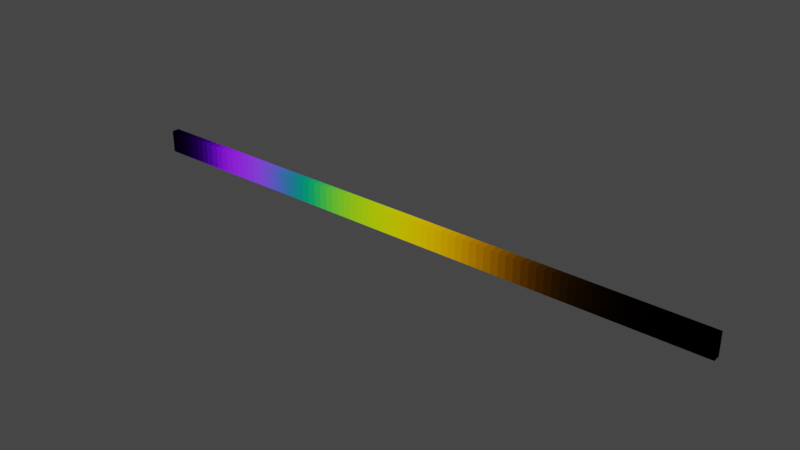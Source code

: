 # Source: Spectrum.blend  (saved by Blender 2.90.8; exported with 4.5.12 LTS)
import bpy
from mathutils import Matrix  # noqa: F401  (used for matrix-valued properties, if any)

bpy.ops.wm.read_factory_settings(use_empty=True)
scene = bpy.context.scene
scene.name = 'Scene'

# ---- collections
col_collection = bpy.data.collections.new('Collection'); scene.collection.children.link(col_collection)

# ---- materials (node trees are filled in below, after node groups)
mat_color_lambda__380_003 = bpy.data.materials.new('color lambda: 380.003')
mat_color_lambda__380_003.use_transparent_shadow = False
mat_color_lambda__380_003.diffuse_color = (0.0014, 0.0, 0.0065, 1.0)
mat_color_lambda__385_003 = bpy.data.materials.new('color lambda: 385.003')
mat_color_lambda__385_003.use_transparent_shadow = False
mat_color_lambda__385_003.diffuse_color = (0.0022, 0.0001, 0.0105, 1.0)
mat_color_lambda__390_003 = bpy.data.materials.new('color lambda: 390.003')
mat_color_lambda__390_003.use_transparent_shadow = False
mat_color_lambda__390_003.diffuse_color = (0.0042, 0.0001, 0.0201, 1.0)
mat_color_lambda__395_003 = bpy.data.materials.new('color lambda: 395.003')
mat_color_lambda__395_003.use_transparent_shadow = False
mat_color_lambda__395_003.diffuse_color = (0.0076, 0.0002, 0.0362, 1.0)
mat_color_lambda__400_003 = bpy.data.materials.new('color lambda: 400.003')
mat_color_lambda__400_003.use_transparent_shadow = False
mat_color_lambda__400_003.diffuse_color = (0.0143, 0.0004, 0.0679, 1.0)
mat_color_lambda__405_003 = bpy.data.materials.new('color lambda: 405.003')
mat_color_lambda__405_003.use_transparent_shadow = False
mat_color_lambda__405_003.diffuse_color = (0.0232, 0.0006, 0.1102, 1.0)
mat_color_lambda__410_003 = bpy.data.materials.new('color lambda: 410.003')
mat_color_lambda__410_003.use_transparent_shadow = False
mat_color_lambda__410_003.diffuse_color = (0.0435, 0.0012, 0.2074, 1.0)
mat_color_lambda__415_003 = bpy.data.materials.new('color lambda: 415.003')
mat_color_lambda__415_003.use_transparent_shadow = False
mat_color_lambda__415_003.diffuse_color = (0.0776, 0.0022, 0.3713, 1.0)
mat_color_lambda__420_003 = bpy.data.materials.new('color lambda: 420.003')
mat_color_lambda__420_003.use_transparent_shadow = False
mat_color_lambda__420_003.diffuse_color = (0.1344, 0.004, 0.6456, 1.0)
mat_color_lambda__425_003 = bpy.data.materials.new('color lambda: 425.003')
mat_color_lambda__425_003.use_transparent_shadow = False
mat_color_lambda__425_003.diffuse_color = (0.2148, 0.0073, 1.039, 1.0)
mat_color_lambda__430_003 = bpy.data.materials.new('color lambda: 430.003')
mat_color_lambda__430_003.use_transparent_shadow = False
mat_color_lambda__430_003.diffuse_color = (0.2839, 0.0116, 1.386, 1.0)
mat_color_lambda__435_003 = bpy.data.materials.new('color lambda: 435.003')
mat_color_lambda__435_003.use_transparent_shadow = False
mat_color_lambda__435_003.diffuse_color = (0.3285, 0.0168, 1.623, 1.0)
mat_color_lambda__440_003 = bpy.data.materials.new('color lambda: 440.003')
mat_color_lambda__440_003.use_transparent_shadow = False
mat_color_lambda__440_003.diffuse_color = (0.3483, 0.023, 1.747, 1.0)
mat_color_lambda__445_003 = bpy.data.materials.new('color lambda: 445.003')
mat_color_lambda__445_003.use_transparent_shadow = False
mat_color_lambda__445_003.diffuse_color = (0.3481, 0.0298, 1.783, 1.0)
mat_color_lambda__450_003 = bpy.data.materials.new('color lambda: 450.003')
mat_color_lambda__450_003.use_transparent_shadow = False
mat_color_lambda__450_003.diffuse_color = (0.3362, 0.038, 1.772, 1.0)
mat_color_lambda__455_003 = bpy.data.materials.new('color lambda: 455.003')
mat_color_lambda__455_003.use_transparent_shadow = False
mat_color_lambda__455_003.diffuse_color = (0.3187, 0.048, 1.744, 1.0)
mat_color_lambda__460_003 = bpy.data.materials.new('color lambda: 460.003')
mat_color_lambda__460_003.use_transparent_shadow = False
mat_color_lambda__460_003.diffuse_color = (0.2908, 0.06, 1.669, 1.0)
mat_color_lambda__465_003 = bpy.data.materials.new('color lambda: 465.003')
mat_color_lambda__465_003.use_transparent_shadow = False
mat_color_lambda__465_003.diffuse_color = (0.2511, 0.0739, 1.528, 1.0)
mat_color_lambda__470_003 = bpy.data.materials.new('color lambda: 470.003')
mat_color_lambda__470_003.use_transparent_shadow = False
mat_color_lambda__470_003.diffuse_color = (0.1954, 0.091, 1.288, 1.0)
mat_color_lambda__475_003 = bpy.data.materials.new('color lambda: 475.003')
mat_color_lambda__475_003.use_transparent_shadow = False
mat_color_lambda__475_003.diffuse_color = (0.1421, 0.1126, 1.042, 1.0)
mat_color_lambda__480_003 = bpy.data.materials.new('color lambda: 480.003')
mat_color_lambda__480_003.use_transparent_shadow = False
mat_color_lambda__480_003.diffuse_color = (0.0956, 0.139, 0.813, 1.0)
mat_color_lambda__485_003 = bpy.data.materials.new('color lambda: 485.003')
mat_color_lambda__485_003.use_transparent_shadow = False
mat_color_lambda__485_003.diffuse_color = (0.058, 0.1693, 0.6162, 1.0)
mat_color_lambda__490_003 = bpy.data.materials.new('color lambda: 490.003')
mat_color_lambda__490_003.use_transparent_shadow = False
mat_color_lambda__490_003.diffuse_color = (0.032, 0.208, 0.4652, 1.0)
mat_color_lambda__495_003 = bpy.data.materials.new('color lambda: 495.003')
mat_color_lambda__495_003.use_transparent_shadow = False
mat_color_lambda__495_003.diffuse_color = (0.0147, 0.2586, 0.3533, 1.0)
mat_color_lambda__500_003 = bpy.data.materials.new('color lambda: 500.003')
mat_color_lambda__500_003.use_transparent_shadow = False
mat_color_lambda__500_003.diffuse_color = (0.0049, 0.323, 0.272, 1.0)
mat_color_lambda__505_003 = bpy.data.materials.new('color lambda: 505.003')
mat_color_lambda__505_003.use_transparent_shadow = False
mat_color_lambda__505_003.diffuse_color = (0.0024, 0.4073, 0.2123, 1.0)
mat_color_lambda__510_003 = bpy.data.materials.new('color lambda: 510.003')
mat_color_lambda__510_003.use_transparent_shadow = False
mat_color_lambda__510_003.diffuse_color = (0.0093, 0.503, 0.1582, 1.0)
mat_color_lambda__515_003 = bpy.data.materials.new('color lambda: 515.003')
mat_color_lambda__515_003.use_transparent_shadow = False
mat_color_lambda__515_003.diffuse_color = (0.0291, 0.6082, 0.1117, 1.0)
mat_color_lambda__520_003 = bpy.data.materials.new('color lambda: 520.003')
mat_color_lambda__520_003.use_transparent_shadow = False
mat_color_lambda__520_003.diffuse_color = (0.0633, 0.71, 0.0782, 1.0)
mat_color_lambda__525_003 = bpy.data.materials.new('color lambda: 525.003')
mat_color_lambda__525_003.use_transparent_shadow = False
mat_color_lambda__525_003.diffuse_color = (0.1096, 0.7932, 0.0573, 1.0)
mat_color_lambda__530_003 = bpy.data.materials.new('color lambda: 530.003')
mat_color_lambda__530_003.use_transparent_shadow = False
mat_color_lambda__530_003.diffuse_color = (0.1655, 0.862, 0.0422, 1.0)
mat_color_lambda__535_003 = bpy.data.materials.new('color lambda: 535.003')
mat_color_lambda__535_003.use_transparent_shadow = False
mat_color_lambda__535_003.diffuse_color = (0.2257, 0.9149, 0.0298, 1.0)
mat_color_lambda__540_003 = bpy.data.materials.new('color lambda: 540.003')
mat_color_lambda__540_003.use_transparent_shadow = False
mat_color_lambda__540_003.diffuse_color = (0.2904, 0.954, 0.0203, 1.0)
mat_color_lambda__545_003 = bpy.data.materials.new('color lambda: 545.003')
mat_color_lambda__545_003.use_transparent_shadow = False
mat_color_lambda__545_003.diffuse_color = (0.3597, 0.9803, 0.0134, 1.0)
mat_color_lambda__550_003 = bpy.data.materials.new('color lambda: 550.003')
mat_color_lambda__550_003.use_transparent_shadow = False
mat_color_lambda__550_003.diffuse_color = (0.4334, 0.995, 0.0087, 1.0)
mat_color_lambda__555_003 = bpy.data.materials.new('color lambda: 555.003')
mat_color_lambda__555_003.use_transparent_shadow = False
mat_color_lambda__555_003.diffuse_color = (0.5121, 1.0, 0.0057, 1.0)
mat_color_lambda__560_003 = bpy.data.materials.new('color lambda: 560.003')
mat_color_lambda__560_003.use_transparent_shadow = False
mat_color_lambda__560_003.diffuse_color = (0.5945, 0.995, 0.0039, 1.0)
mat_color_lambda__565_003 = bpy.data.materials.new('color lambda: 565.003')
mat_color_lambda__565_003.use_transparent_shadow = False
mat_color_lambda__565_003.diffuse_color = (0.6784, 0.9786, 0.0027, 1.0)
mat_color_lambda__570_003 = bpy.data.materials.new('color lambda: 570.003')
mat_color_lambda__570_003.use_transparent_shadow = False
mat_color_lambda__570_003.diffuse_color = (0.7621, 0.952, 0.0021, 1.0)
mat_color_lambda__575_003 = bpy.data.materials.new('color lambda: 575.003')
mat_color_lambda__575_003.use_transparent_shadow = False
mat_color_lambda__575_003.diffuse_color = (0.8425, 0.9154, 0.0018, 1.0)
mat_color_lambda__580_003 = bpy.data.materials.new('color lambda: 580.003')
mat_color_lambda__580_003.use_transparent_shadow = False
mat_color_lambda__580_003.diffuse_color = (0.9163, 0.87, 0.0017, 1.0)
mat_color_lambda__585_003 = bpy.data.materials.new('color lambda: 585.003')
mat_color_lambda__585_003.use_transparent_shadow = False
mat_color_lambda__585_003.diffuse_color = (0.9786, 0.8163, 0.0014, 1.0)
mat_color_lambda__590_003 = bpy.data.materials.new('color lambda: 590.003')
mat_color_lambda__590_003.use_transparent_shadow = False
mat_color_lambda__590_003.diffuse_color = (1.026, 0.757, 0.0011, 1.0)
mat_color_lambda__595_003 = bpy.data.materials.new('color lambda: 595.003')
mat_color_lambda__595_003.use_transparent_shadow = False
mat_color_lambda__595_003.diffuse_color = (1.057, 0.6949, 0.001, 1.0)
mat_color_lambda__600_003 = bpy.data.materials.new('color lambda: 600.003')
mat_color_lambda__600_003.use_transparent_shadow = False
mat_color_lambda__600_003.diffuse_color = (1.062, 0.631, 0.0008, 1.0)
mat_color_lambda__605_003 = bpy.data.materials.new('color lambda: 605.003')
mat_color_lambda__605_003.use_transparent_shadow = False
mat_color_lambda__605_003.diffuse_color = (1.046, 0.5668, 0.0006, 1.0)
mat_color_lambda__610_003 = bpy.data.materials.new('color lambda: 610.003')
mat_color_lambda__610_003.use_transparent_shadow = False
mat_color_lambda__610_003.diffuse_color = (1.003, 0.503, 0.0003, 1.0)
mat_color_lambda__615_003 = bpy.data.materials.new('color lambda: 615.003')
mat_color_lambda__615_003.use_transparent_shadow = False
mat_color_lambda__615_003.diffuse_color = (0.9384, 0.4412, 0.0002, 1.0)
mat_color_lambda__620_003 = bpy.data.materials.new('color lambda: 620.003')
mat_color_lambda__620_003.use_transparent_shadow = False
mat_color_lambda__620_003.diffuse_color = (0.8544, 0.381, 0.0002, 1.0)
mat_color_lambda__625_003 = bpy.data.materials.new('color lambda: 625.003')
mat_color_lambda__625_003.use_transparent_shadow = False
mat_color_lambda__625_003.diffuse_color = (0.7514, 0.321, 0.0001, 1.0)
mat_color_lambda__630_003 = bpy.data.materials.new('color lambda: 630.003')
mat_color_lambda__630_003.use_transparent_shadow = False
mat_color_lambda__630_003.diffuse_color = (0.6424, 0.265, 0.0, 1.0)
mat_color_lambda__635_003 = bpy.data.materials.new('color lambda: 635.003')
mat_color_lambda__635_003.use_transparent_shadow = False
mat_color_lambda__635_003.diffuse_color = (0.5419, 0.217, 0.0, 1.0)
mat_color_lambda__640_003 = bpy.data.materials.new('color lambda: 640.003')
mat_color_lambda__640_003.use_transparent_shadow = False
mat_color_lambda__640_003.diffuse_color = (0.4479, 0.175, 0.0, 1.0)
mat_color_lambda__645_003 = bpy.data.materials.new('color lambda: 645.003')
mat_color_lambda__645_003.use_transparent_shadow = False
mat_color_lambda__645_003.diffuse_color = (0.3608, 0.1382, 0.0, 1.0)
mat_color_lambda__650_003 = bpy.data.materials.new('color lambda: 650.003')
mat_color_lambda__650_003.use_transparent_shadow = False
mat_color_lambda__650_003.diffuse_color = (0.2835, 0.107, 0.0, 1.0)
mat_color_lambda__655_003 = bpy.data.materials.new('color lambda: 655.003')
mat_color_lambda__655_003.use_transparent_shadow = False
mat_color_lambda__655_003.diffuse_color = (0.2187, 0.0816, 0.0, 1.0)
mat_color_lambda__660_003 = bpy.data.materials.new('color lambda: 660.003')
mat_color_lambda__660_003.use_transparent_shadow = False
mat_color_lambda__660_003.diffuse_color = (0.1649, 0.061, 0.0, 1.0)
mat_color_lambda__665_003 = bpy.data.materials.new('color lambda: 665.003')
mat_color_lambda__665_003.use_transparent_shadow = False
mat_color_lambda__665_003.diffuse_color = (0.1212, 0.0446, 0.0, 1.0)
mat_color_lambda__670_003 = bpy.data.materials.new('color lambda: 670.003')
mat_color_lambda__670_003.use_transparent_shadow = False
mat_color_lambda__670_003.diffuse_color = (0.0874, 0.032, 0.0, 1.0)
mat_color_lambda__675_003 = bpy.data.materials.new('color lambda: 675.003')
mat_color_lambda__675_003.use_transparent_shadow = False
mat_color_lambda__675_003.diffuse_color = (0.0636, 0.0232, 0.0, 1.0)
mat_color_lambda__680_003 = bpy.data.materials.new('color lambda: 680.003')
mat_color_lambda__680_003.use_transparent_shadow = False
mat_color_lambda__680_003.diffuse_color = (0.0468, 0.017, 0.0, 1.0)
mat_color_lambda__685_003 = bpy.data.materials.new('color lambda: 685.003')
mat_color_lambda__685_003.use_transparent_shadow = False
mat_color_lambda__685_003.diffuse_color = (0.0329, 0.0119, 0.0, 1.0)
mat_color_lambda__690_003 = bpy.data.materials.new('color lambda: 690.003')
mat_color_lambda__690_003.use_transparent_shadow = False
mat_color_lambda__690_003.diffuse_color = (0.0227, 0.0082, 0.0, 1.0)
mat_color_lambda__695_003 = bpy.data.materials.new('color lambda: 695.003')
mat_color_lambda__695_003.use_transparent_shadow = False
mat_color_lambda__695_003.diffuse_color = (0.0158, 0.0057, 0.0, 1.0)
mat_color_lambda__700_003 = bpy.data.materials.new('color lambda: 700.003')
mat_color_lambda__700_003.use_transparent_shadow = False
mat_color_lambda__700_003.diffuse_color = (0.0114, 0.0041, 0.0, 1.0)
mat_color_lambda__705_003 = bpy.data.materials.new('color lambda: 705.003')
mat_color_lambda__705_003.use_transparent_shadow = False
mat_color_lambda__705_003.diffuse_color = (0.0081, 0.0029, 0.0, 1.0)
mat_color_lambda__710_003 = bpy.data.materials.new('color lambda: 710.003')
mat_color_lambda__710_003.use_transparent_shadow = False
mat_color_lambda__710_003.diffuse_color = (0.0058, 0.0021, 0.0, 1.0)
mat_color_lambda__715_003 = bpy.data.materials.new('color lambda: 715.003')
mat_color_lambda__715_003.use_transparent_shadow = False
mat_color_lambda__715_003.diffuse_color = (0.0041, 0.0015, 0.0, 1.0)
mat_color_lambda__720_003 = bpy.data.materials.new('color lambda: 720.003')
mat_color_lambda__720_003.use_transparent_shadow = False
mat_color_lambda__720_003.diffuse_color = (0.0029, 0.001, 0.0, 1.0)
mat_color_lambda__725_003 = bpy.data.materials.new('color lambda: 725.003')
mat_color_lambda__725_003.use_transparent_shadow = False
mat_color_lambda__725_003.diffuse_color = (0.002, 0.0007, 0.0, 1.0)
mat_color_lambda__730_003 = bpy.data.materials.new('color lambda: 730.003')
mat_color_lambda__730_003.use_transparent_shadow = False
mat_color_lambda__730_003.diffuse_color = (0.0014, 0.0005, 0.0, 1.0)
mat_color_lambda__735_003 = bpy.data.materials.new('color lambda: 735.003')
mat_color_lambda__735_003.use_transparent_shadow = False
mat_color_lambda__735_003.diffuse_color = (0.001, 0.0004, 0.0, 1.0)
mat_color_lambda__740_003 = bpy.data.materials.new('color lambda: 740.003')
mat_color_lambda__740_003.use_transparent_shadow = False
mat_color_lambda__740_003.diffuse_color = (0.0007, 0.0002, 0.0, 1.0)
mat_color_lambda__745_003 = bpy.data.materials.new('color lambda: 745.003')
mat_color_lambda__745_003.use_transparent_shadow = False
mat_color_lambda__745_003.diffuse_color = (0.0005, 0.0002, 0.0, 1.0)
mat_color_lambda__750_003 = bpy.data.materials.new('color lambda: 750.003')
mat_color_lambda__750_003.use_transparent_shadow = False
mat_color_lambda__750_003.diffuse_color = (0.0003, 0.0001, 0.0, 1.0)
mat_color_lambda__755_003 = bpy.data.materials.new('color lambda: 755.003')
mat_color_lambda__755_003.use_transparent_shadow = False
mat_color_lambda__755_003.diffuse_color = (0.0002, 0.0001, 0.0, 1.0)
mat_color_lambda__760_003 = bpy.data.materials.new('color lambda: 760.003')
mat_color_lambda__760_003.use_transparent_shadow = False
mat_color_lambda__760_003.diffuse_color = (0.0002, 0.0001, 0.0, 1.0)
mat_color_lambda__765_003 = bpy.data.materials.new('color lambda: 765.003')
mat_color_lambda__765_003.use_transparent_shadow = False
mat_color_lambda__765_003.diffuse_color = (0.0001, 0.0, 0.0, 1.0)
mat_color_lambda__770_003 = bpy.data.materials.new('color lambda: 770.003')
mat_color_lambda__770_003.use_transparent_shadow = False
mat_color_lambda__770_003.diffuse_color = (0.0001, 0.0, 0.0, 1.0)
mat_color_lambda__775_003 = bpy.data.materials.new('color lambda: 775.003')
mat_color_lambda__775_003.use_transparent_shadow = False
mat_color_lambda__775_003.diffuse_color = (0.0001, 0.0, 0.0, 1.0)
mat_color_lambda__780_003 = bpy.data.materials.new('color lambda: 780.003')
mat_color_lambda__780_003.use_transparent_shadow = False
mat_color_lambda__780_003.diffuse_color = (0.0, 0.0, 0.0, 1.0)

# ---- material node trees

# ---- world
world_world = bpy.data.worlds.new('World'); scene.world = world_world
world_world.use_nodes = True; world_world.node_tree.nodes.clear()
_N = world_world.node_tree.nodes; _L = world_world.node_tree.links
n0 = _N.new('ShaderNodeOutputWorld'); n0.name = 'World Output'; n0.location = (300, 300)
n1 = _N.new('ShaderNodeBackground'); n1.name = 'Background'; n1.location = (10, 300)
n1.inputs[0].default_value = (0.05088, 0.05088, 0.05088, 1.0)
_L.new(n1.outputs[0], n0.inputs[0])
n0.is_active_output = True
world_world.color = (0.05088, 0.05088, 0.05088)
world_world.use_sun_shadow = False
world_world.sun_shadow_jitter_overblur = 0.0

# ---- meshes
me_lambda__380_0_nm_003 = bpy.data.meshes.new(' lambda: 380.0 nm.003')
me_lambda__380_0_nm_003.from_pydata([(0.0, 0.0, 0.0), (0.01, 0.0, 0.0), (0.01, 0.01, 0.0), (0.0, 0.01, 0.0), (0.0, 0.0, 0.03), (0.01, 0.0, 0.03), (0.01, 0.01, 0.03), (0.0, 0.01, 0.03)], [], [(0, 1, 2, 3), (4, 5, 6, 7), (0, 1, 5, 4), (1, 2, 6, 5), (2, 3, 7, 6), (3, 0, 4, 7)])
me_lambda__380_0_nm_003.materials.append(mat_color_lambda__380_003)
me_lambda__380_0_nm_003.use_remesh_fix_poles = True
me_lambda__380_0_nm_003.use_remesh_preserve_attributes = False
me_lambda__380_0_nm_003.use_mirror_vertex_groups = False
me_lambda__380_0_nm_003.update()
me_lambda__385_0_nm_003 = bpy.data.meshes.new(' lambda: 385.0 nm.003')
me_lambda__385_0_nm_003.from_pydata([(0.01, 0.0, 0.0), (0.02, 0.0, 0.0), (0.02, 0.01, 0.0), (0.01, 0.01, 0.0), (0.01, 0.0, 0.03), (0.02, 0.0, 0.03), (0.02, 0.01, 0.03), (0.01, 0.01, 0.03)], [], [(0, 1, 2, 3), (4, 5, 6, 7), (0, 1, 5, 4), (1, 2, 6, 5), (2, 3, 7, 6), (3, 0, 4, 7)])
me_lambda__385_0_nm_003.materials.append(mat_color_lambda__385_003)
me_lambda__385_0_nm_003.use_remesh_fix_poles = True
me_lambda__385_0_nm_003.use_remesh_preserve_attributes = False
me_lambda__385_0_nm_003.use_mirror_vertex_groups = False
me_lambda__385_0_nm_003.update()
me_lambda__390_0_nm_003 = bpy.data.meshes.new(' lambda: 390.0 nm.003')
me_lambda__390_0_nm_003.from_pydata([(0.02, 0.0, 0.0), (0.03, 0.0, 0.0), (0.03, 0.01, 0.0), (0.02, 0.01, 0.0), (0.02, 0.0, 0.03), (0.03, 0.0, 0.03), (0.03, 0.01, 0.03), (0.02, 0.01, 0.03)], [], [(0, 1, 2, 3), (4, 5, 6, 7), (0, 1, 5, 4), (1, 2, 6, 5), (2, 3, 7, 6), (3, 0, 4, 7)])
me_lambda__390_0_nm_003.materials.append(mat_color_lambda__390_003)
me_lambda__390_0_nm_003.use_remesh_fix_poles = True
me_lambda__390_0_nm_003.use_remesh_preserve_attributes = False
me_lambda__390_0_nm_003.use_mirror_vertex_groups = False
me_lambda__390_0_nm_003.update()
me_lambda__395_0_nm_003 = bpy.data.meshes.new(' lambda: 395.0 nm.003')
me_lambda__395_0_nm_003.from_pydata([(0.03, 0.0, 0.0), (0.04, 0.0, 0.0), (0.04, 0.01, 0.0), (0.03, 0.01, 0.0), (0.03, 0.0, 0.03), (0.04, 0.0, 0.03), (0.04, 0.01, 0.03), (0.03, 0.01, 0.03)], [], [(0, 1, 2, 3), (4, 5, 6, 7), (0, 1, 5, 4), (1, 2, 6, 5), (2, 3, 7, 6), (3, 0, 4, 7)])
me_lambda__395_0_nm_003.materials.append(mat_color_lambda__395_003)
me_lambda__395_0_nm_003.use_remesh_fix_poles = True
me_lambda__395_0_nm_003.use_remesh_preserve_attributes = False
me_lambda__395_0_nm_003.use_mirror_vertex_groups = False
me_lambda__395_0_nm_003.update()
me_lambda__400_0_nm_003 = bpy.data.meshes.new(' lambda: 400.0 nm.003')
me_lambda__400_0_nm_003.from_pydata([(0.04, 0.0, 0.0), (0.05, 0.0, 0.0), (0.05, 0.01, 0.0), (0.04, 0.01, 0.0), (0.04, 0.0, 0.03), (0.05, 0.0, 0.03), (0.05, 0.01, 0.03), (0.04, 0.01, 0.03)], [], [(0, 1, 2, 3), (4, 5, 6, 7), (0, 1, 5, 4), (1, 2, 6, 5), (2, 3, 7, 6), (3, 0, 4, 7)])
me_lambda__400_0_nm_003.materials.append(mat_color_lambda__400_003)
me_lambda__400_0_nm_003.use_remesh_fix_poles = True
me_lambda__400_0_nm_003.use_remesh_preserve_attributes = False
me_lambda__400_0_nm_003.use_mirror_vertex_groups = False
me_lambda__400_0_nm_003.update()
me_lambda__405_0_nm_003 = bpy.data.meshes.new(' lambda: 405.0 nm.003')
me_lambda__405_0_nm_003.from_pydata([(0.05, 0.0, 0.0), (0.06, 0.0, 0.0), (0.06, 0.01, 0.0), (0.05, 0.01, 0.0), (0.05, 0.0, 0.03), (0.06, 0.0, 0.03), (0.06, 0.01, 0.03), (0.05, 0.01, 0.03)], [], [(0, 1, 2, 3), (4, 5, 6, 7), (0, 1, 5, 4), (1, 2, 6, 5), (2, 3, 7, 6), (3, 0, 4, 7)])
me_lambda__405_0_nm_003.materials.append(mat_color_lambda__405_003)
me_lambda__405_0_nm_003.use_remesh_fix_poles = True
me_lambda__405_0_nm_003.use_remesh_preserve_attributes = False
me_lambda__405_0_nm_003.use_mirror_vertex_groups = False
me_lambda__405_0_nm_003.update()
me_lambda__410_0_nm_003 = bpy.data.meshes.new(' lambda: 410.0 nm.003')
me_lambda__410_0_nm_003.from_pydata([(0.06, 0.0, 0.0), (0.07, 0.0, 0.0), (0.07, 0.01, 0.0), (0.06, 0.01, 0.0), (0.06, 0.0, 0.03), (0.07, 0.0, 0.03), (0.07, 0.01, 0.03), (0.06, 0.01, 0.03)], [], [(0, 1, 2, 3), (4, 5, 6, 7), (0, 1, 5, 4), (1, 2, 6, 5), (2, 3, 7, 6), (3, 0, 4, 7)])
me_lambda__410_0_nm_003.materials.append(mat_color_lambda__410_003)
me_lambda__410_0_nm_003.use_remesh_fix_poles = True
me_lambda__410_0_nm_003.use_remesh_preserve_attributes = False
me_lambda__410_0_nm_003.use_mirror_vertex_groups = False
me_lambda__410_0_nm_003.update()
me_lambda__415_0_nm_003 = bpy.data.meshes.new(' lambda: 415.0 nm.003')
me_lambda__415_0_nm_003.from_pydata([(0.07, 0.0, 0.0), (0.08, 0.0, 0.0), (0.08, 0.01, 0.0), (0.07, 0.01, 0.0), (0.07, 0.0, 0.03), (0.08, 0.0, 0.03), (0.08, 0.01, 0.03), (0.07, 0.01, 0.03)], [], [(0, 1, 2, 3), (4, 5, 6, 7), (0, 1, 5, 4), (1, 2, 6, 5), (2, 3, 7, 6), (3, 0, 4, 7)])
me_lambda__415_0_nm_003.materials.append(mat_color_lambda__415_003)
me_lambda__415_0_nm_003.use_remesh_fix_poles = True
me_lambda__415_0_nm_003.use_remesh_preserve_attributes = False
me_lambda__415_0_nm_003.use_mirror_vertex_groups = False
me_lambda__415_0_nm_003.update()
me_lambda__420_0_nm_003 = bpy.data.meshes.new(' lambda: 420.0 nm.003')
me_lambda__420_0_nm_003.from_pydata([(0.08, 0.0, 0.0), (0.09, 0.0, 0.0), (0.09, 0.01, 0.0), (0.08, 0.01, 0.0), (0.08, 0.0, 0.03), (0.09, 0.0, 0.03), (0.09, 0.01, 0.03), (0.08, 0.01, 0.03)], [], [(0, 1, 2, 3), (4, 5, 6, 7), (0, 1, 5, 4), (1, 2, 6, 5), (2, 3, 7, 6), (3, 0, 4, 7)])
me_lambda__420_0_nm_003.materials.append(mat_color_lambda__420_003)
me_lambda__420_0_nm_003.use_remesh_fix_poles = True
me_lambda__420_0_nm_003.use_remesh_preserve_attributes = False
me_lambda__420_0_nm_003.use_mirror_vertex_groups = False
me_lambda__420_0_nm_003.update()
me_lambda__425_0_nm_003 = bpy.data.meshes.new(' lambda: 425.0 nm.003')
me_lambda__425_0_nm_003.from_pydata([(0.09, 0.0, 0.0), (0.1, 0.0, 0.0), (0.1, 0.01, 0.0), (0.09, 0.01, 0.0), (0.09, 0.0, 0.03), (0.1, 0.0, 0.03), (0.1, 0.01, 0.03), (0.09, 0.01, 0.03)], [], [(0, 1, 2, 3), (4, 5, 6, 7), (0, 1, 5, 4), (1, 2, 6, 5), (2, 3, 7, 6), (3, 0, 4, 7)])
me_lambda__425_0_nm_003.materials.append(mat_color_lambda__425_003)
me_lambda__425_0_nm_003.use_remesh_fix_poles = True
me_lambda__425_0_nm_003.use_remesh_preserve_attributes = False
me_lambda__425_0_nm_003.use_mirror_vertex_groups = False
me_lambda__425_0_nm_003.update()
me_lambda__430_0_nm_003 = bpy.data.meshes.new(' lambda: 430.0 nm.003')
me_lambda__430_0_nm_003.from_pydata([(0.1, 0.0, 0.0), (0.11, 0.0, 0.0), (0.11, 0.01, 0.0), (0.1, 0.01, 0.0), (0.1, 0.0, 0.03), (0.11, 0.0, 0.03), (0.11, 0.01, 0.03), (0.1, 0.01, 0.03)], [], [(0, 1, 2, 3), (4, 5, 6, 7), (0, 1, 5, 4), (1, 2, 6, 5), (2, 3, 7, 6), (3, 0, 4, 7)])
me_lambda__430_0_nm_003.materials.append(mat_color_lambda__430_003)
me_lambda__430_0_nm_003.use_remesh_fix_poles = True
me_lambda__430_0_nm_003.use_remesh_preserve_attributes = False
me_lambda__430_0_nm_003.use_mirror_vertex_groups = False
me_lambda__430_0_nm_003.update()
me_lambda__435_0_nm_003 = bpy.data.meshes.new(' lambda: 435.0 nm.003')
me_lambda__435_0_nm_003.from_pydata([(0.11, 0.0, 0.0), (0.12, 0.0, 0.0), (0.12, 0.01, 0.0), (0.11, 0.01, 0.0), (0.11, 0.0, 0.03), (0.12, 0.0, 0.03), (0.12, 0.01, 0.03), (0.11, 0.01, 0.03)], [], [(0, 1, 2, 3), (4, 5, 6, 7), (0, 1, 5, 4), (1, 2, 6, 5), (2, 3, 7, 6), (3, 0, 4, 7)])
me_lambda__435_0_nm_003.materials.append(mat_color_lambda__435_003)
me_lambda__435_0_nm_003.use_remesh_fix_poles = True
me_lambda__435_0_nm_003.use_remesh_preserve_attributes = False
me_lambda__435_0_nm_003.use_mirror_vertex_groups = False
me_lambda__435_0_nm_003.update()
me_lambda__440_0_nm_003 = bpy.data.meshes.new(' lambda: 440.0 nm.003')
me_lambda__440_0_nm_003.from_pydata([(0.12, 0.0, 0.0), (0.13, 0.0, 0.0), (0.13, 0.01, 0.0), (0.12, 0.01, 0.0), (0.12, 0.0, 0.03), (0.13, 0.0, 0.03), (0.13, 0.01, 0.03), (0.12, 0.01, 0.03)], [], [(0, 1, 2, 3), (4, 5, 6, 7), (0, 1, 5, 4), (1, 2, 6, 5), (2, 3, 7, 6), (3, 0, 4, 7)])
me_lambda__440_0_nm_003.materials.append(mat_color_lambda__440_003)
me_lambda__440_0_nm_003.use_remesh_fix_poles = True
me_lambda__440_0_nm_003.use_remesh_preserve_attributes = False
me_lambda__440_0_nm_003.use_mirror_vertex_groups = False
me_lambda__440_0_nm_003.update()
me_lambda__445_0_nm_003 = bpy.data.meshes.new(' lambda: 445.0 nm.003')
me_lambda__445_0_nm_003.from_pydata([(0.13, 0.0, 0.0), (0.14, 0.0, 0.0), (0.14, 0.01, 0.0), (0.13, 0.01, 0.0), (0.13, 0.0, 0.03), (0.14, 0.0, 0.03), (0.14, 0.01, 0.03), (0.13, 0.01, 0.03)], [], [(0, 1, 2, 3), (4, 5, 6, 7), (0, 1, 5, 4), (1, 2, 6, 5), (2, 3, 7, 6), (3, 0, 4, 7)])
me_lambda__445_0_nm_003.materials.append(mat_color_lambda__445_003)
me_lambda__445_0_nm_003.use_remesh_fix_poles = True
me_lambda__445_0_nm_003.use_remesh_preserve_attributes = False
me_lambda__445_0_nm_003.use_mirror_vertex_groups = False
me_lambda__445_0_nm_003.update()
me_lambda__450_0_nm_003 = bpy.data.meshes.new(' lambda: 450.0 nm.003')
me_lambda__450_0_nm_003.from_pydata([(0.14, 0.0, 0.0), (0.15, 0.0, 0.0), (0.15, 0.01, 0.0), (0.14, 0.01, 0.0), (0.14, 0.0, 0.03), (0.15, 0.0, 0.03), (0.15, 0.01, 0.03), (0.14, 0.01, 0.03)], [], [(0, 1, 2, 3), (4, 5, 6, 7), (0, 1, 5, 4), (1, 2, 6, 5), (2, 3, 7, 6), (3, 0, 4, 7)])
me_lambda__450_0_nm_003.materials.append(mat_color_lambda__450_003)
me_lambda__450_0_nm_003.use_remesh_fix_poles = True
me_lambda__450_0_nm_003.use_remesh_preserve_attributes = False
me_lambda__450_0_nm_003.use_mirror_vertex_groups = False
me_lambda__450_0_nm_003.update()
me_lambda__455_0_nm_003 = bpy.data.meshes.new(' lambda: 455.0 nm.003')
me_lambda__455_0_nm_003.from_pydata([(0.15, 0.0, 0.0), (0.16, 0.0, 0.0), (0.16, 0.01, 0.0), (0.15, 0.01, 0.0), (0.15, 0.0, 0.03), (0.16, 0.0, 0.03), (0.16, 0.01, 0.03), (0.15, 0.01, 0.03)], [], [(0, 1, 2, 3), (4, 5, 6, 7), (0, 1, 5, 4), (1, 2, 6, 5), (2, 3, 7, 6), (3, 0, 4, 7)])
me_lambda__455_0_nm_003.materials.append(mat_color_lambda__455_003)
me_lambda__455_0_nm_003.use_remesh_fix_poles = True
me_lambda__455_0_nm_003.use_remesh_preserve_attributes = False
me_lambda__455_0_nm_003.use_mirror_vertex_groups = False
me_lambda__455_0_nm_003.update()
me_lambda__460_0_nm_003 = bpy.data.meshes.new(' lambda: 460.0 nm.003')
me_lambda__460_0_nm_003.from_pydata([(0.16, 0.0, 0.0), (0.17, 0.0, 0.0), (0.17, 0.01, 0.0), (0.16, 0.01, 0.0), (0.16, 0.0, 0.03), (0.17, 0.0, 0.03), (0.17, 0.01, 0.03), (0.16, 0.01, 0.03)], [], [(0, 1, 2, 3), (4, 5, 6, 7), (0, 1, 5, 4), (1, 2, 6, 5), (2, 3, 7, 6), (3, 0, 4, 7)])
me_lambda__460_0_nm_003.materials.append(mat_color_lambda__460_003)
me_lambda__460_0_nm_003.use_remesh_fix_poles = True
me_lambda__460_0_nm_003.use_remesh_preserve_attributes = False
me_lambda__460_0_nm_003.use_mirror_vertex_groups = False
me_lambda__460_0_nm_003.update()
me_lambda__465_0_nm_003 = bpy.data.meshes.new(' lambda: 465.0 nm.003')
me_lambda__465_0_nm_003.from_pydata([(0.17, 0.0, 0.0), (0.18, 0.0, 0.0), (0.18, 0.01, 0.0), (0.17, 0.01, 0.0), (0.17, 0.0, 0.03), (0.18, 0.0, 0.03), (0.18, 0.01, 0.03), (0.17, 0.01, 0.03)], [], [(0, 1, 2, 3), (4, 5, 6, 7), (0, 1, 5, 4), (1, 2, 6, 5), (2, 3, 7, 6), (3, 0, 4, 7)])
me_lambda__465_0_nm_003.materials.append(mat_color_lambda__465_003)
me_lambda__465_0_nm_003.use_remesh_fix_poles = True
me_lambda__465_0_nm_003.use_remesh_preserve_attributes = False
me_lambda__465_0_nm_003.use_mirror_vertex_groups = False
me_lambda__465_0_nm_003.update()
me_lambda__470_0_nm_003 = bpy.data.meshes.new(' lambda: 470.0 nm.003')
me_lambda__470_0_nm_003.from_pydata([(0.18, 0.0, 0.0), (0.19, 0.0, 0.0), (0.19, 0.01, 0.0), (0.18, 0.01, 0.0), (0.18, 0.0, 0.03), (0.19, 0.0, 0.03), (0.19, 0.01, 0.03), (0.18, 0.01, 0.03)], [], [(0, 1, 2, 3), (4, 5, 6, 7), (0, 1, 5, 4), (1, 2, 6, 5), (2, 3, 7, 6), (3, 0, 4, 7)])
me_lambda__470_0_nm_003.materials.append(mat_color_lambda__470_003)
me_lambda__470_0_nm_003.use_remesh_fix_poles = True
me_lambda__470_0_nm_003.use_remesh_preserve_attributes = False
me_lambda__470_0_nm_003.use_mirror_vertex_groups = False
me_lambda__470_0_nm_003.update()
me_lambda__475_0_nm_003 = bpy.data.meshes.new(' lambda: 475.0 nm.003')
me_lambda__475_0_nm_003.from_pydata([(0.19, 0.0, 0.0), (0.2, 0.0, 0.0), (0.2, 0.01, 0.0), (0.19, 0.01, 0.0), (0.19, 0.0, 0.03), (0.2, 0.0, 0.03), (0.2, 0.01, 0.03), (0.19, 0.01, 0.03)], [], [(0, 1, 2, 3), (4, 5, 6, 7), (0, 1, 5, 4), (1, 2, 6, 5), (2, 3, 7, 6), (3, 0, 4, 7)])
me_lambda__475_0_nm_003.materials.append(mat_color_lambda__475_003)
me_lambda__475_0_nm_003.use_remesh_fix_poles = True
me_lambda__475_0_nm_003.use_remesh_preserve_attributes = False
me_lambda__475_0_nm_003.use_mirror_vertex_groups = False
me_lambda__475_0_nm_003.update()
me_lambda__480_0_nm_003 = bpy.data.meshes.new(' lambda: 480.0 nm.003')
me_lambda__480_0_nm_003.from_pydata([(0.2, 0.0, 0.0), (0.21, 0.0, 0.0), (0.21, 0.01, 0.0), (0.2, 0.01, 0.0), (0.2, 0.0, 0.03), (0.21, 0.0, 0.03), (0.21, 0.01, 0.03), (0.2, 0.01, 0.03)], [], [(0, 1, 2, 3), (4, 5, 6, 7), (0, 1, 5, 4), (1, 2, 6, 5), (2, 3, 7, 6), (3, 0, 4, 7)])
me_lambda__480_0_nm_003.materials.append(mat_color_lambda__480_003)
me_lambda__480_0_nm_003.use_remesh_fix_poles = True
me_lambda__480_0_nm_003.use_remesh_preserve_attributes = False
me_lambda__480_0_nm_003.use_mirror_vertex_groups = False
me_lambda__480_0_nm_003.update()
me_lambda__485_0_nm_003 = bpy.data.meshes.new(' lambda: 485.0 nm.003')
me_lambda__485_0_nm_003.from_pydata([(0.21, 0.0, 0.0), (0.22, 0.0, 0.0), (0.22, 0.01, 0.0), (0.21, 0.01, 0.0), (0.21, 0.0, 0.03), (0.22, 0.0, 0.03), (0.22, 0.01, 0.03), (0.21, 0.01, 0.03)], [], [(0, 1, 2, 3), (4, 5, 6, 7), (0, 1, 5, 4), (1, 2, 6, 5), (2, 3, 7, 6), (3, 0, 4, 7)])
me_lambda__485_0_nm_003.materials.append(mat_color_lambda__485_003)
me_lambda__485_0_nm_003.use_remesh_fix_poles = True
me_lambda__485_0_nm_003.use_remesh_preserve_attributes = False
me_lambda__485_0_nm_003.use_mirror_vertex_groups = False
me_lambda__485_0_nm_003.update()
me_lambda__490_0_nm_003 = bpy.data.meshes.new(' lambda: 490.0 nm.003')
me_lambda__490_0_nm_003.from_pydata([(0.22, 0.0, 0.0), (0.23, 0.0, 0.0), (0.23, 0.01, 0.0), (0.22, 0.01, 0.0), (0.22, 0.0, 0.03), (0.23, 0.0, 0.03), (0.23, 0.01, 0.03), (0.22, 0.01, 0.03)], [], [(0, 1, 2, 3), (4, 5, 6, 7), (0, 1, 5, 4), (1, 2, 6, 5), (2, 3, 7, 6), (3, 0, 4, 7)])
me_lambda__490_0_nm_003.materials.append(mat_color_lambda__490_003)
me_lambda__490_0_nm_003.use_remesh_fix_poles = True
me_lambda__490_0_nm_003.use_remesh_preserve_attributes = False
me_lambda__490_0_nm_003.use_mirror_vertex_groups = False
me_lambda__490_0_nm_003.update()
me_lambda__495_0_nm_003 = bpy.data.meshes.new(' lambda: 495.0 nm.003')
me_lambda__495_0_nm_003.from_pydata([(0.23, 0.0, 0.0), (0.24, 0.0, 0.0), (0.24, 0.01, 0.0), (0.23, 0.01, 0.0), (0.23, 0.0, 0.03), (0.24, 0.0, 0.03), (0.24, 0.01, 0.03), (0.23, 0.01, 0.03)], [], [(0, 1, 2, 3), (4, 5, 6, 7), (0, 1, 5, 4), (1, 2, 6, 5), (2, 3, 7, 6), (3, 0, 4, 7)])
me_lambda__495_0_nm_003.materials.append(mat_color_lambda__495_003)
me_lambda__495_0_nm_003.use_remesh_fix_poles = True
me_lambda__495_0_nm_003.use_remesh_preserve_attributes = False
me_lambda__495_0_nm_003.use_mirror_vertex_groups = False
me_lambda__495_0_nm_003.update()
me_lambda__500_0_nm_003 = bpy.data.meshes.new(' lambda: 500.0 nm.003')
me_lambda__500_0_nm_003.from_pydata([(0.24, 0.0, 0.0), (0.25, 0.0, 0.0), (0.25, 0.01, 0.0), (0.24, 0.01, 0.0), (0.24, 0.0, 0.03), (0.25, 0.0, 0.03), (0.25, 0.01, 0.03), (0.24, 0.01, 0.03)], [], [(0, 1, 2, 3), (4, 5, 6, 7), (0, 1, 5, 4), (1, 2, 6, 5), (2, 3, 7, 6), (3, 0, 4, 7)])
me_lambda__500_0_nm_003.materials.append(mat_color_lambda__500_003)
me_lambda__500_0_nm_003.use_remesh_fix_poles = True
me_lambda__500_0_nm_003.use_remesh_preserve_attributes = False
me_lambda__500_0_nm_003.use_mirror_vertex_groups = False
me_lambda__500_0_nm_003.update()
me_lambda__505_0_nm_003 = bpy.data.meshes.new(' lambda: 505.0 nm.003')
me_lambda__505_0_nm_003.from_pydata([(0.25, 0.0, 0.0), (0.26, 0.0, 0.0), (0.26, 0.01, 0.0), (0.25, 0.01, 0.0), (0.25, 0.0, 0.03), (0.26, 0.0, 0.03), (0.26, 0.01, 0.03), (0.25, 0.01, 0.03)], [], [(0, 1, 2, 3), (4, 5, 6, 7), (0, 1, 5, 4), (1, 2, 6, 5), (2, 3, 7, 6), (3, 0, 4, 7)])
me_lambda__505_0_nm_003.materials.append(mat_color_lambda__505_003)
me_lambda__505_0_nm_003.use_remesh_fix_poles = True
me_lambda__505_0_nm_003.use_remesh_preserve_attributes = False
me_lambda__505_0_nm_003.use_mirror_vertex_groups = False
me_lambda__505_0_nm_003.update()
me_lambda__510_0_nm_003 = bpy.data.meshes.new(' lambda: 510.0 nm.003')
me_lambda__510_0_nm_003.from_pydata([(0.26, 0.0, 0.0), (0.27, 0.0, 0.0), (0.27, 0.01, 0.0), (0.26, 0.01, 0.0), (0.26, 0.0, 0.03), (0.27, 0.0, 0.03), (0.27, 0.01, 0.03), (0.26, 0.01, 0.03)], [], [(0, 1, 2, 3), (4, 5, 6, 7), (0, 1, 5, 4), (1, 2, 6, 5), (2, 3, 7, 6), (3, 0, 4, 7)])
me_lambda__510_0_nm_003.materials.append(mat_color_lambda__510_003)
me_lambda__510_0_nm_003.use_remesh_fix_poles = True
me_lambda__510_0_nm_003.use_remesh_preserve_attributes = False
me_lambda__510_0_nm_003.use_mirror_vertex_groups = False
me_lambda__510_0_nm_003.update()
me_lambda__515_0_nm_003 = bpy.data.meshes.new(' lambda: 515.0 nm.003')
me_lambda__515_0_nm_003.from_pydata([(0.27, 0.0, 0.0), (0.28, 0.0, 0.0), (0.28, 0.01, 0.0), (0.27, 0.01, 0.0), (0.27, 0.0, 0.03), (0.28, 0.0, 0.03), (0.28, 0.01, 0.03), (0.27, 0.01, 0.03)], [], [(0, 1, 2, 3), (4, 5, 6, 7), (0, 1, 5, 4), (1, 2, 6, 5), (2, 3, 7, 6), (3, 0, 4, 7)])
me_lambda__515_0_nm_003.materials.append(mat_color_lambda__515_003)
me_lambda__515_0_nm_003.use_remesh_fix_poles = True
me_lambda__515_0_nm_003.use_remesh_preserve_attributes = False
me_lambda__515_0_nm_003.use_mirror_vertex_groups = False
me_lambda__515_0_nm_003.update()
me_lambda__520_0_nm_003 = bpy.data.meshes.new(' lambda: 520.0 nm.003')
me_lambda__520_0_nm_003.from_pydata([(0.28, 0.0, 0.0), (0.29, 0.0, 0.0), (0.29, 0.01, 0.0), (0.28, 0.01, 0.0), (0.28, 0.0, 0.03), (0.29, 0.0, 0.03), (0.29, 0.01, 0.03), (0.28, 0.01, 0.03)], [], [(0, 1, 2, 3), (4, 5, 6, 7), (0, 1, 5, 4), (1, 2, 6, 5), (2, 3, 7, 6), (3, 0, 4, 7)])
me_lambda__520_0_nm_003.materials.append(mat_color_lambda__520_003)
me_lambda__520_0_nm_003.use_remesh_fix_poles = True
me_lambda__520_0_nm_003.use_remesh_preserve_attributes = False
me_lambda__520_0_nm_003.use_mirror_vertex_groups = False
me_lambda__520_0_nm_003.update()
me_lambda__525_0_nm_003 = bpy.data.meshes.new(' lambda: 525.0 nm.003')
me_lambda__525_0_nm_003.from_pydata([(0.29, 0.0, 0.0), (0.3, 0.0, 0.0), (0.3, 0.01, 0.0), (0.29, 0.01, 0.0), (0.29, 0.0, 0.03), (0.3, 0.0, 0.03), (0.3, 0.01, 0.03), (0.29, 0.01, 0.03)], [], [(0, 1, 2, 3), (4, 5, 6, 7), (0, 1, 5, 4), (1, 2, 6, 5), (2, 3, 7, 6), (3, 0, 4, 7)])
me_lambda__525_0_nm_003.materials.append(mat_color_lambda__525_003)
me_lambda__525_0_nm_003.use_remesh_fix_poles = True
me_lambda__525_0_nm_003.use_remesh_preserve_attributes = False
me_lambda__525_0_nm_003.use_mirror_vertex_groups = False
me_lambda__525_0_nm_003.update()
me_lambda__530_0_nm_003 = bpy.data.meshes.new(' lambda: 530.0 nm.003')
me_lambda__530_0_nm_003.from_pydata([(0.3, 0.0, 0.0), (0.31, 0.0, 0.0), (0.31, 0.01, 0.0), (0.3, 0.01, 0.0), (0.3, 0.0, 0.03), (0.31, 0.0, 0.03), (0.31, 0.01, 0.03), (0.3, 0.01, 0.03)], [], [(0, 1, 2, 3), (4, 5, 6, 7), (0, 1, 5, 4), (1, 2, 6, 5), (2, 3, 7, 6), (3, 0, 4, 7)])
me_lambda__530_0_nm_003.materials.append(mat_color_lambda__530_003)
me_lambda__530_0_nm_003.use_remesh_fix_poles = True
me_lambda__530_0_nm_003.use_remesh_preserve_attributes = False
me_lambda__530_0_nm_003.use_mirror_vertex_groups = False
me_lambda__530_0_nm_003.update()
me_lambda__535_0_nm_003 = bpy.data.meshes.new(' lambda: 535.0 nm.003')
me_lambda__535_0_nm_003.from_pydata([(0.31, 0.0, 0.0), (0.32, 0.0, 0.0), (0.32, 0.01, 0.0), (0.31, 0.01, 0.0), (0.31, 0.0, 0.03), (0.32, 0.0, 0.03), (0.32, 0.01, 0.03), (0.31, 0.01, 0.03)], [], [(0, 1, 2, 3), (4, 5, 6, 7), (0, 1, 5, 4), (1, 2, 6, 5), (2, 3, 7, 6), (3, 0, 4, 7)])
me_lambda__535_0_nm_003.materials.append(mat_color_lambda__535_003)
me_lambda__535_0_nm_003.use_remesh_fix_poles = True
me_lambda__535_0_nm_003.use_remesh_preserve_attributes = False
me_lambda__535_0_nm_003.use_mirror_vertex_groups = False
me_lambda__535_0_nm_003.update()
me_lambda__540_0_nm_003 = bpy.data.meshes.new(' lambda: 540.0 nm.003')
me_lambda__540_0_nm_003.from_pydata([(0.32, 0.0, 0.0), (0.33, 0.0, 0.0), (0.33, 0.01, 0.0), (0.32, 0.01, 0.0), (0.32, 0.0, 0.03), (0.33, 0.0, 0.03), (0.33, 0.01, 0.03), (0.32, 0.01, 0.03)], [], [(0, 1, 2, 3), (4, 5, 6, 7), (0, 1, 5, 4), (1, 2, 6, 5), (2, 3, 7, 6), (3, 0, 4, 7)])
me_lambda__540_0_nm_003.materials.append(mat_color_lambda__540_003)
me_lambda__540_0_nm_003.use_remesh_fix_poles = True
me_lambda__540_0_nm_003.use_remesh_preserve_attributes = False
me_lambda__540_0_nm_003.use_mirror_vertex_groups = False
me_lambda__540_0_nm_003.update()
me_lambda__545_0_nm_003 = bpy.data.meshes.new(' lambda: 545.0 nm.003')
me_lambda__545_0_nm_003.from_pydata([(0.33, 0.0, 0.0), (0.34, 0.0, 0.0), (0.34, 0.01, 0.0), (0.33, 0.01, 0.0), (0.33, 0.0, 0.03), (0.34, 0.0, 0.03), (0.34, 0.01, 0.03), (0.33, 0.01, 0.03)], [], [(0, 1, 2, 3), (4, 5, 6, 7), (0, 1, 5, 4), (1, 2, 6, 5), (2, 3, 7, 6), (3, 0, 4, 7)])
me_lambda__545_0_nm_003.materials.append(mat_color_lambda__545_003)
me_lambda__545_0_nm_003.use_remesh_fix_poles = True
me_lambda__545_0_nm_003.use_remesh_preserve_attributes = False
me_lambda__545_0_nm_003.use_mirror_vertex_groups = False
me_lambda__545_0_nm_003.update()
me_lambda__550_0_nm_003 = bpy.data.meshes.new(' lambda: 550.0 nm.003')
me_lambda__550_0_nm_003.from_pydata([(0.34, 0.0, 0.0), (0.35, 0.0, 0.0), (0.35, 0.01, 0.0), (0.34, 0.01, 0.0), (0.34, 0.0, 0.03), (0.35, 0.0, 0.03), (0.35, 0.01, 0.03), (0.34, 0.01, 0.03)], [], [(0, 1, 2, 3), (4, 5, 6, 7), (0, 1, 5, 4), (1, 2, 6, 5), (2, 3, 7, 6), (3, 0, 4, 7)])
me_lambda__550_0_nm_003.materials.append(mat_color_lambda__550_003)
me_lambda__550_0_nm_003.use_remesh_fix_poles = True
me_lambda__550_0_nm_003.use_remesh_preserve_attributes = False
me_lambda__550_0_nm_003.use_mirror_vertex_groups = False
me_lambda__550_0_nm_003.update()
me_lambda__555_0_nm_003 = bpy.data.meshes.new(' lambda: 555.0 nm.003')
me_lambda__555_0_nm_003.from_pydata([(0.35, 0.0, 0.0), (0.36, 0.0, 0.0), (0.36, 0.01, 0.0), (0.35, 0.01, 0.0), (0.35, 0.0, 0.03), (0.36, 0.0, 0.03), (0.36, 0.01, 0.03), (0.35, 0.01, 0.03)], [], [(0, 1, 2, 3), (4, 5, 6, 7), (0, 1, 5, 4), (1, 2, 6, 5), (2, 3, 7, 6), (3, 0, 4, 7)])
me_lambda__555_0_nm_003.materials.append(mat_color_lambda__555_003)
me_lambda__555_0_nm_003.use_remesh_fix_poles = True
me_lambda__555_0_nm_003.use_remesh_preserve_attributes = False
me_lambda__555_0_nm_003.use_mirror_vertex_groups = False
me_lambda__555_0_nm_003.update()
me_lambda__560_0_nm_003 = bpy.data.meshes.new(' lambda: 560.0 nm.003')
me_lambda__560_0_nm_003.from_pydata([(0.36, 0.0, 0.0), (0.37, 0.0, 0.0), (0.37, 0.01, 0.0), (0.36, 0.01, 0.0), (0.36, 0.0, 0.03), (0.37, 0.0, 0.03), (0.37, 0.01, 0.03), (0.36, 0.01, 0.03)], [], [(0, 1, 2, 3), (4, 5, 6, 7), (0, 1, 5, 4), (1, 2, 6, 5), (2, 3, 7, 6), (3, 0, 4, 7)])
me_lambda__560_0_nm_003.materials.append(mat_color_lambda__560_003)
me_lambda__560_0_nm_003.use_remesh_fix_poles = True
me_lambda__560_0_nm_003.use_remesh_preserve_attributes = False
me_lambda__560_0_nm_003.use_mirror_vertex_groups = False
me_lambda__560_0_nm_003.update()
me_lambda__565_0_nm_003 = bpy.data.meshes.new(' lambda: 565.0 nm.003')
me_lambda__565_0_nm_003.from_pydata([(0.37, 0.0, 0.0), (0.38, 0.0, 0.0), (0.38, 0.01, 0.0), (0.37, 0.01, 0.0), (0.37, 0.0, 0.03), (0.38, 0.0, 0.03), (0.38, 0.01, 0.03), (0.37, 0.01, 0.03)], [], [(0, 1, 2, 3), (4, 5, 6, 7), (0, 1, 5, 4), (1, 2, 6, 5), (2, 3, 7, 6), (3, 0, 4, 7)])
me_lambda__565_0_nm_003.materials.append(mat_color_lambda__565_003)
me_lambda__565_0_nm_003.use_remesh_fix_poles = True
me_lambda__565_0_nm_003.use_remesh_preserve_attributes = False
me_lambda__565_0_nm_003.use_mirror_vertex_groups = False
me_lambda__565_0_nm_003.update()
me_lambda__570_0_nm_003 = bpy.data.meshes.new(' lambda: 570.0 nm.003')
me_lambda__570_0_nm_003.from_pydata([(0.38, 0.0, 0.0), (0.39, 0.0, 0.0), (0.39, 0.01, 0.0), (0.38, 0.01, 0.0), (0.38, 0.0, 0.03), (0.39, 0.0, 0.03), (0.39, 0.01, 0.03), (0.38, 0.01, 0.03)], [], [(0, 1, 2, 3), (4, 5, 6, 7), (0, 1, 5, 4), (1, 2, 6, 5), (2, 3, 7, 6), (3, 0, 4, 7)])
me_lambda__570_0_nm_003.materials.append(mat_color_lambda__570_003)
me_lambda__570_0_nm_003.use_remesh_fix_poles = True
me_lambda__570_0_nm_003.use_remesh_preserve_attributes = False
me_lambda__570_0_nm_003.use_mirror_vertex_groups = False
me_lambda__570_0_nm_003.update()
me_lambda__575_0_nm_003 = bpy.data.meshes.new(' lambda: 575.0 nm.003')
me_lambda__575_0_nm_003.from_pydata([(0.39, 0.0, 0.0), (0.4, 0.0, 0.0), (0.4, 0.01, 0.0), (0.39, 0.01, 0.0), (0.39, 0.0, 0.03), (0.4, 0.0, 0.03), (0.4, 0.01, 0.03), (0.39, 0.01, 0.03)], [], [(0, 1, 2, 3), (4, 5, 6, 7), (0, 1, 5, 4), (1, 2, 6, 5), (2, 3, 7, 6), (3, 0, 4, 7)])
me_lambda__575_0_nm_003.materials.append(mat_color_lambda__575_003)
me_lambda__575_0_nm_003.use_remesh_fix_poles = True
me_lambda__575_0_nm_003.use_remesh_preserve_attributes = False
me_lambda__575_0_nm_003.use_mirror_vertex_groups = False
me_lambda__575_0_nm_003.update()
me_lambda__580_0_nm_003 = bpy.data.meshes.new(' lambda: 580.0 nm.003')
me_lambda__580_0_nm_003.from_pydata([(0.4, 0.0, 0.0), (0.41, 0.0, 0.0), (0.41, 0.01, 0.0), (0.4, 0.01, 0.0), (0.4, 0.0, 0.03), (0.41, 0.0, 0.03), (0.41, 0.01, 0.03), (0.4, 0.01, 0.03)], [], [(0, 1, 2, 3), (4, 5, 6, 7), (0, 1, 5, 4), (1, 2, 6, 5), (2, 3, 7, 6), (3, 0, 4, 7)])
me_lambda__580_0_nm_003.materials.append(mat_color_lambda__580_003)
me_lambda__580_0_nm_003.use_remesh_fix_poles = True
me_lambda__580_0_nm_003.use_remesh_preserve_attributes = False
me_lambda__580_0_nm_003.use_mirror_vertex_groups = False
me_lambda__580_0_nm_003.update()
me_lambda__585_0_nm_003 = bpy.data.meshes.new(' lambda: 585.0 nm.003')
me_lambda__585_0_nm_003.from_pydata([(0.41, 0.0, 0.0), (0.42, 0.0, 0.0), (0.42, 0.01, 0.0), (0.41, 0.01, 0.0), (0.41, 0.0, 0.03), (0.42, 0.0, 0.03), (0.42, 0.01, 0.03), (0.41, 0.01, 0.03)], [], [(0, 1, 2, 3), (4, 5, 6, 7), (0, 1, 5, 4), (1, 2, 6, 5), (2, 3, 7, 6), (3, 0, 4, 7)])
me_lambda__585_0_nm_003.materials.append(mat_color_lambda__585_003)
me_lambda__585_0_nm_003.use_remesh_fix_poles = True
me_lambda__585_0_nm_003.use_remesh_preserve_attributes = False
me_lambda__585_0_nm_003.use_mirror_vertex_groups = False
me_lambda__585_0_nm_003.update()
me_lambda__590_0_nm_003 = bpy.data.meshes.new(' lambda: 590.0 nm.003')
me_lambda__590_0_nm_003.from_pydata([(0.42, 0.0, 0.0), (0.43, 0.0, 0.0), (0.43, 0.01, 0.0), (0.42, 0.01, 0.0), (0.42, 0.0, 0.03), (0.43, 0.0, 0.03), (0.43, 0.01, 0.03), (0.42, 0.01, 0.03)], [], [(0, 1, 2, 3), (4, 5, 6, 7), (0, 1, 5, 4), (1, 2, 6, 5), (2, 3, 7, 6), (3, 0, 4, 7)])
me_lambda__590_0_nm_003.materials.append(mat_color_lambda__590_003)
me_lambda__590_0_nm_003.use_remesh_fix_poles = True
me_lambda__590_0_nm_003.use_remesh_preserve_attributes = False
me_lambda__590_0_nm_003.use_mirror_vertex_groups = False
me_lambda__590_0_nm_003.update()
me_lambda__595_0_nm_003 = bpy.data.meshes.new(' lambda: 595.0 nm.003')
me_lambda__595_0_nm_003.from_pydata([(0.43, 0.0, 0.0), (0.44, 0.0, 0.0), (0.44, 0.01, 0.0), (0.43, 0.01, 0.0), (0.43, 0.0, 0.03), (0.44, 0.0, 0.03), (0.44, 0.01, 0.03), (0.43, 0.01, 0.03)], [], [(0, 1, 2, 3), (4, 5, 6, 7), (0, 1, 5, 4), (1, 2, 6, 5), (2, 3, 7, 6), (3, 0, 4, 7)])
me_lambda__595_0_nm_003.materials.append(mat_color_lambda__595_003)
me_lambda__595_0_nm_003.use_remesh_fix_poles = True
me_lambda__595_0_nm_003.use_remesh_preserve_attributes = False
me_lambda__595_0_nm_003.use_mirror_vertex_groups = False
me_lambda__595_0_nm_003.update()
me_lambda__600_0_nm_003 = bpy.data.meshes.new(' lambda: 600.0 nm.003')
me_lambda__600_0_nm_003.from_pydata([(0.44, 0.0, 0.0), (0.45, 0.0, 0.0), (0.45, 0.01, 0.0), (0.44, 0.01, 0.0), (0.44, 0.0, 0.03), (0.45, 0.0, 0.03), (0.45, 0.01, 0.03), (0.44, 0.01, 0.03)], [], [(0, 1, 2, 3), (4, 5, 6, 7), (0, 1, 5, 4), (1, 2, 6, 5), (2, 3, 7, 6), (3, 0, 4, 7)])
me_lambda__600_0_nm_003.materials.append(mat_color_lambda__600_003)
me_lambda__600_0_nm_003.use_remesh_fix_poles = True
me_lambda__600_0_nm_003.use_remesh_preserve_attributes = False
me_lambda__600_0_nm_003.use_mirror_vertex_groups = False
me_lambda__600_0_nm_003.update()
me_lambda__605_0_nm_003 = bpy.data.meshes.new(' lambda: 605.0 nm.003')
me_lambda__605_0_nm_003.from_pydata([(0.45, 0.0, 0.0), (0.46, 0.0, 0.0), (0.46, 0.01, 0.0), (0.45, 0.01, 0.0), (0.45, 0.0, 0.03), (0.46, 0.0, 0.03), (0.46, 0.01, 0.03), (0.45, 0.01, 0.03)], [], [(0, 1, 2, 3), (4, 5, 6, 7), (0, 1, 5, 4), (1, 2, 6, 5), (2, 3, 7, 6), (3, 0, 4, 7)])
me_lambda__605_0_nm_003.materials.append(mat_color_lambda__605_003)
me_lambda__605_0_nm_003.use_remesh_fix_poles = True
me_lambda__605_0_nm_003.use_remesh_preserve_attributes = False
me_lambda__605_0_nm_003.use_mirror_vertex_groups = False
me_lambda__605_0_nm_003.update()
me_lambda__610_0_nm_003 = bpy.data.meshes.new(' lambda: 610.0 nm.003')
me_lambda__610_0_nm_003.from_pydata([(0.46, 0.0, 0.0), (0.47, 0.0, 0.0), (0.47, 0.01, 0.0), (0.46, 0.01, 0.0), (0.46, 0.0, 0.03), (0.47, 0.0, 0.03), (0.47, 0.01, 0.03), (0.46, 0.01, 0.03)], [], [(0, 1, 2, 3), (4, 5, 6, 7), (0, 1, 5, 4), (1, 2, 6, 5), (2, 3, 7, 6), (3, 0, 4, 7)])
me_lambda__610_0_nm_003.materials.append(mat_color_lambda__610_003)
me_lambda__610_0_nm_003.use_remesh_fix_poles = True
me_lambda__610_0_nm_003.use_remesh_preserve_attributes = False
me_lambda__610_0_nm_003.use_mirror_vertex_groups = False
me_lambda__610_0_nm_003.update()
me_lambda__615_0_nm_003 = bpy.data.meshes.new(' lambda: 615.0 nm.003')
me_lambda__615_0_nm_003.from_pydata([(0.47, 0.0, 0.0), (0.48, 0.0, 0.0), (0.48, 0.01, 0.0), (0.47, 0.01, 0.0), (0.47, 0.0, 0.03), (0.48, 0.0, 0.03), (0.48, 0.01, 0.03), (0.47, 0.01, 0.03)], [], [(0, 1, 2, 3), (4, 5, 6, 7), (0, 1, 5, 4), (1, 2, 6, 5), (2, 3, 7, 6), (3, 0, 4, 7)])
me_lambda__615_0_nm_003.materials.append(mat_color_lambda__615_003)
me_lambda__615_0_nm_003.use_remesh_fix_poles = True
me_lambda__615_0_nm_003.use_remesh_preserve_attributes = False
me_lambda__615_0_nm_003.use_mirror_vertex_groups = False
me_lambda__615_0_nm_003.update()
me_lambda__620_0_nm_003 = bpy.data.meshes.new(' lambda: 620.0 nm.003')
me_lambda__620_0_nm_003.from_pydata([(0.48, 0.0, 0.0), (0.49, 0.0, 0.0), (0.49, 0.01, 0.0), (0.48, 0.01, 0.0), (0.48, 0.0, 0.03), (0.49, 0.0, 0.03), (0.49, 0.01, 0.03), (0.48, 0.01, 0.03)], [], [(0, 1, 2, 3), (4, 5, 6, 7), (0, 1, 5, 4), (1, 2, 6, 5), (2, 3, 7, 6), (3, 0, 4, 7)])
me_lambda__620_0_nm_003.materials.append(mat_color_lambda__620_003)
me_lambda__620_0_nm_003.use_remesh_fix_poles = True
me_lambda__620_0_nm_003.use_remesh_preserve_attributes = False
me_lambda__620_0_nm_003.use_mirror_vertex_groups = False
me_lambda__620_0_nm_003.update()
me_lambda__625_0_nm_003 = bpy.data.meshes.new(' lambda: 625.0 nm.003')
me_lambda__625_0_nm_003.from_pydata([(0.49, 0.0, 0.0), (0.5, 0.0, 0.0), (0.5, 0.01, 0.0), (0.49, 0.01, 0.0), (0.49, 0.0, 0.03), (0.5, 0.0, 0.03), (0.5, 0.01, 0.03), (0.49, 0.01, 0.03)], [], [(0, 1, 2, 3), (4, 5, 6, 7), (0, 1, 5, 4), (1, 2, 6, 5), (2, 3, 7, 6), (3, 0, 4, 7)])
me_lambda__625_0_nm_003.materials.append(mat_color_lambda__625_003)
me_lambda__625_0_nm_003.use_remesh_fix_poles = True
me_lambda__625_0_nm_003.use_remesh_preserve_attributes = False
me_lambda__625_0_nm_003.use_mirror_vertex_groups = False
me_lambda__625_0_nm_003.update()
me_lambda__630_0_nm_003 = bpy.data.meshes.new(' lambda: 630.0 nm.003')
me_lambda__630_0_nm_003.from_pydata([(0.5, 0.0, 0.0), (0.51, 0.0, 0.0), (0.51, 0.01, 0.0), (0.5, 0.01, 0.0), (0.5, 0.0, 0.03), (0.51, 0.0, 0.03), (0.51, 0.01, 0.03), (0.5, 0.01, 0.03)], [], [(0, 1, 2, 3), (4, 5, 6, 7), (0, 1, 5, 4), (1, 2, 6, 5), (2, 3, 7, 6), (3, 0, 4, 7)])
me_lambda__630_0_nm_003.materials.append(mat_color_lambda__630_003)
me_lambda__630_0_nm_003.use_remesh_fix_poles = True
me_lambda__630_0_nm_003.use_remesh_preserve_attributes = False
me_lambda__630_0_nm_003.use_mirror_vertex_groups = False
me_lambda__630_0_nm_003.update()
me_lambda__635_0_nm_003 = bpy.data.meshes.new(' lambda: 635.0 nm.003')
me_lambda__635_0_nm_003.from_pydata([(0.51, 0.0, 0.0), (0.52, 0.0, 0.0), (0.52, 0.01, 0.0), (0.51, 0.01, 0.0), (0.51, 0.0, 0.03), (0.52, 0.0, 0.03), (0.52, 0.01, 0.03), (0.51, 0.01, 0.03)], [], [(0, 1, 2, 3), (4, 5, 6, 7), (0, 1, 5, 4), (1, 2, 6, 5), (2, 3, 7, 6), (3, 0, 4, 7)])
me_lambda__635_0_nm_003.materials.append(mat_color_lambda__635_003)
me_lambda__635_0_nm_003.use_remesh_fix_poles = True
me_lambda__635_0_nm_003.use_remesh_preserve_attributes = False
me_lambda__635_0_nm_003.use_mirror_vertex_groups = False
me_lambda__635_0_nm_003.update()
me_lambda__640_0_nm_003 = bpy.data.meshes.new(' lambda: 640.0 nm.003')
me_lambda__640_0_nm_003.from_pydata([(0.52, 0.0, 0.0), (0.53, 0.0, 0.0), (0.53, 0.01, 0.0), (0.52, 0.01, 0.0), (0.52, 0.0, 0.03), (0.53, 0.0, 0.03), (0.53, 0.01, 0.03), (0.52, 0.01, 0.03)], [], [(0, 1, 2, 3), (4, 5, 6, 7), (0, 1, 5, 4), (1, 2, 6, 5), (2, 3, 7, 6), (3, 0, 4, 7)])
me_lambda__640_0_nm_003.materials.append(mat_color_lambda__640_003)
me_lambda__640_0_nm_003.use_remesh_fix_poles = True
me_lambda__640_0_nm_003.use_remesh_preserve_attributes = False
me_lambda__640_0_nm_003.use_mirror_vertex_groups = False
me_lambda__640_0_nm_003.update()
me_lambda__645_0_nm_003 = bpy.data.meshes.new(' lambda: 645.0 nm.003')
me_lambda__645_0_nm_003.from_pydata([(0.53, 0.0, 0.0), (0.54, 0.0, 0.0), (0.54, 0.01, 0.0), (0.53, 0.01, 0.0), (0.53, 0.0, 0.03), (0.54, 0.0, 0.03), (0.54, 0.01, 0.03), (0.53, 0.01, 0.03)], [], [(0, 1, 2, 3), (4, 5, 6, 7), (0, 1, 5, 4), (1, 2, 6, 5), (2, 3, 7, 6), (3, 0, 4, 7)])
me_lambda__645_0_nm_003.materials.append(mat_color_lambda__645_003)
me_lambda__645_0_nm_003.use_remesh_fix_poles = True
me_lambda__645_0_nm_003.use_remesh_preserve_attributes = False
me_lambda__645_0_nm_003.use_mirror_vertex_groups = False
me_lambda__645_0_nm_003.update()
me_lambda__650_0_nm_003 = bpy.data.meshes.new(' lambda: 650.0 nm.003')
me_lambda__650_0_nm_003.from_pydata([(0.54, 0.0, 0.0), (0.55, 0.0, 0.0), (0.55, 0.01, 0.0), (0.54, 0.01, 0.0), (0.54, 0.0, 0.03), (0.55, 0.0, 0.03), (0.55, 0.01, 0.03), (0.54, 0.01, 0.03)], [], [(0, 1, 2, 3), (4, 5, 6, 7), (0, 1, 5, 4), (1, 2, 6, 5), (2, 3, 7, 6), (3, 0, 4, 7)])
me_lambda__650_0_nm_003.materials.append(mat_color_lambda__650_003)
me_lambda__650_0_nm_003.use_remesh_fix_poles = True
me_lambda__650_0_nm_003.use_remesh_preserve_attributes = False
me_lambda__650_0_nm_003.use_mirror_vertex_groups = False
me_lambda__650_0_nm_003.update()
me_lambda__655_0_nm_003 = bpy.data.meshes.new(' lambda: 655.0 nm.003')
me_lambda__655_0_nm_003.from_pydata([(0.55, 0.0, 0.0), (0.56, 0.0, 0.0), (0.56, 0.01, 0.0), (0.55, 0.01, 0.0), (0.55, 0.0, 0.03), (0.56, 0.0, 0.03), (0.56, 0.01, 0.03), (0.55, 0.01, 0.03)], [], [(0, 1, 2, 3), (4, 5, 6, 7), (0, 1, 5, 4), (1, 2, 6, 5), (2, 3, 7, 6), (3, 0, 4, 7)])
me_lambda__655_0_nm_003.materials.append(mat_color_lambda__655_003)
me_lambda__655_0_nm_003.use_remesh_fix_poles = True
me_lambda__655_0_nm_003.use_remesh_preserve_attributes = False
me_lambda__655_0_nm_003.use_mirror_vertex_groups = False
me_lambda__655_0_nm_003.update()
me_lambda__660_0_nm_003 = bpy.data.meshes.new(' lambda: 660.0 nm.003')
me_lambda__660_0_nm_003.from_pydata([(0.56, 0.0, 0.0), (0.57, 0.0, 0.0), (0.57, 0.01, 0.0), (0.56, 0.01, 0.0), (0.56, 0.0, 0.03), (0.57, 0.0, 0.03), (0.57, 0.01, 0.03), (0.56, 0.01, 0.03)], [], [(0, 1, 2, 3), (4, 5, 6, 7), (0, 1, 5, 4), (1, 2, 6, 5), (2, 3, 7, 6), (3, 0, 4, 7)])
me_lambda__660_0_nm_003.materials.append(mat_color_lambda__660_003)
me_lambda__660_0_nm_003.use_remesh_fix_poles = True
me_lambda__660_0_nm_003.use_remesh_preserve_attributes = False
me_lambda__660_0_nm_003.use_mirror_vertex_groups = False
me_lambda__660_0_nm_003.update()
me_lambda__665_0_nm_003 = bpy.data.meshes.new(' lambda: 665.0 nm.003')
me_lambda__665_0_nm_003.from_pydata([(0.57, 0.0, 0.0), (0.58, 0.0, 0.0), (0.58, 0.01, 0.0), (0.57, 0.01, 0.0), (0.57, 0.0, 0.03), (0.58, 0.0, 0.03), (0.58, 0.01, 0.03), (0.57, 0.01, 0.03)], [], [(0, 1, 2, 3), (4, 5, 6, 7), (0, 1, 5, 4), (1, 2, 6, 5), (2, 3, 7, 6), (3, 0, 4, 7)])
me_lambda__665_0_nm_003.materials.append(mat_color_lambda__665_003)
me_lambda__665_0_nm_003.use_remesh_fix_poles = True
me_lambda__665_0_nm_003.use_remesh_preserve_attributes = False
me_lambda__665_0_nm_003.use_mirror_vertex_groups = False
me_lambda__665_0_nm_003.update()
me_lambda__670_0_nm_003 = bpy.data.meshes.new(' lambda: 670.0 nm.003')
me_lambda__670_0_nm_003.from_pydata([(0.58, 0.0, 0.0), (0.59, 0.0, 0.0), (0.59, 0.01, 0.0), (0.58, 0.01, 0.0), (0.58, 0.0, 0.03), (0.59, 0.0, 0.03), (0.59, 0.01, 0.03), (0.58, 0.01, 0.03)], [], [(0, 1, 2, 3), (4, 5, 6, 7), (0, 1, 5, 4), (1, 2, 6, 5), (2, 3, 7, 6), (3, 0, 4, 7)])
me_lambda__670_0_nm_003.materials.append(mat_color_lambda__670_003)
me_lambda__670_0_nm_003.use_remesh_fix_poles = True
me_lambda__670_0_nm_003.use_remesh_preserve_attributes = False
me_lambda__670_0_nm_003.use_mirror_vertex_groups = False
me_lambda__670_0_nm_003.update()
me_lambda__675_0_nm_003 = bpy.data.meshes.new(' lambda: 675.0 nm.003')
me_lambda__675_0_nm_003.from_pydata([(0.59, 0.0, 0.0), (0.6, 0.0, 0.0), (0.6, 0.01, 0.0), (0.59, 0.01, 0.0), (0.59, 0.0, 0.03), (0.6, 0.0, 0.03), (0.6, 0.01, 0.03), (0.59, 0.01, 0.03)], [], [(0, 1, 2, 3), (4, 5, 6, 7), (0, 1, 5, 4), (1, 2, 6, 5), (2, 3, 7, 6), (3, 0, 4, 7)])
me_lambda__675_0_nm_003.materials.append(mat_color_lambda__675_003)
me_lambda__675_0_nm_003.use_remesh_fix_poles = True
me_lambda__675_0_nm_003.use_remesh_preserve_attributes = False
me_lambda__675_0_nm_003.use_mirror_vertex_groups = False
me_lambda__675_0_nm_003.update()
me_lambda__680_0_nm_003 = bpy.data.meshes.new(' lambda: 680.0 nm.003')
me_lambda__680_0_nm_003.from_pydata([(0.6, 0.0, 0.0), (0.61, 0.0, 0.0), (0.61, 0.01, 0.0), (0.6, 0.01, 0.0), (0.6, 0.0, 0.03), (0.61, 0.0, 0.03), (0.61, 0.01, 0.03), (0.6, 0.01, 0.03)], [], [(0, 1, 2, 3), (4, 5, 6, 7), (0, 1, 5, 4), (1, 2, 6, 5), (2, 3, 7, 6), (3, 0, 4, 7)])
me_lambda__680_0_nm_003.materials.append(mat_color_lambda__680_003)
me_lambda__680_0_nm_003.use_remesh_fix_poles = True
me_lambda__680_0_nm_003.use_remesh_preserve_attributes = False
me_lambda__680_0_nm_003.use_mirror_vertex_groups = False
me_lambda__680_0_nm_003.update()
me_lambda__685_0_nm_003 = bpy.data.meshes.new(' lambda: 685.0 nm.003')
me_lambda__685_0_nm_003.from_pydata([(0.61, 0.0, 0.0), (0.62, 0.0, 0.0), (0.62, 0.01, 0.0), (0.61, 0.01, 0.0), (0.61, 0.0, 0.03), (0.62, 0.0, 0.03), (0.62, 0.01, 0.03), (0.61, 0.01, 0.03)], [], [(0, 1, 2, 3), (4, 5, 6, 7), (0, 1, 5, 4), (1, 2, 6, 5), (2, 3, 7, 6), (3, 0, 4, 7)])
me_lambda__685_0_nm_003.materials.append(mat_color_lambda__685_003)
me_lambda__685_0_nm_003.use_remesh_fix_poles = True
me_lambda__685_0_nm_003.use_remesh_preserve_attributes = False
me_lambda__685_0_nm_003.use_mirror_vertex_groups = False
me_lambda__685_0_nm_003.update()
me_lambda__690_0_nm_003 = bpy.data.meshes.new(' lambda: 690.0 nm.003')
me_lambda__690_0_nm_003.from_pydata([(0.62, 0.0, 0.0), (0.63, 0.0, 0.0), (0.63, 0.01, 0.0), (0.62, 0.01, 0.0), (0.62, 0.0, 0.03), (0.63, 0.0, 0.03), (0.63, 0.01, 0.03), (0.62, 0.01, 0.03)], [], [(0, 1, 2, 3), (4, 5, 6, 7), (0, 1, 5, 4), (1, 2, 6, 5), (2, 3, 7, 6), (3, 0, 4, 7)])
me_lambda__690_0_nm_003.materials.append(mat_color_lambda__690_003)
me_lambda__690_0_nm_003.use_remesh_fix_poles = True
me_lambda__690_0_nm_003.use_remesh_preserve_attributes = False
me_lambda__690_0_nm_003.use_mirror_vertex_groups = False
me_lambda__690_0_nm_003.update()
me_lambda__695_0_nm_003 = bpy.data.meshes.new(' lambda: 695.0 nm.003')
me_lambda__695_0_nm_003.from_pydata([(0.63, 0.0, 0.0), (0.64, 0.0, 0.0), (0.64, 0.01, 0.0), (0.63, 0.01, 0.0), (0.63, 0.0, 0.03), (0.64, 0.0, 0.03), (0.64, 0.01, 0.03), (0.63, 0.01, 0.03)], [], [(0, 1, 2, 3), (4, 5, 6, 7), (0, 1, 5, 4), (1, 2, 6, 5), (2, 3, 7, 6), (3, 0, 4, 7)])
me_lambda__695_0_nm_003.materials.append(mat_color_lambda__695_003)
me_lambda__695_0_nm_003.use_remesh_fix_poles = True
me_lambda__695_0_nm_003.use_remesh_preserve_attributes = False
me_lambda__695_0_nm_003.use_mirror_vertex_groups = False
me_lambda__695_0_nm_003.update()
me_lambda__700_0_nm_003 = bpy.data.meshes.new(' lambda: 700.0 nm.003')
me_lambda__700_0_nm_003.from_pydata([(0.64, 0.0, 0.0), (0.65, 0.0, 0.0), (0.65, 0.01, 0.0), (0.64, 0.01, 0.0), (0.64, 0.0, 0.03), (0.65, 0.0, 0.03), (0.65, 0.01, 0.03), (0.64, 0.01, 0.03)], [], [(0, 1, 2, 3), (4, 5, 6, 7), (0, 1, 5, 4), (1, 2, 6, 5), (2, 3, 7, 6), (3, 0, 4, 7)])
me_lambda__700_0_nm_003.materials.append(mat_color_lambda__700_003)
me_lambda__700_0_nm_003.use_remesh_fix_poles = True
me_lambda__700_0_nm_003.use_remesh_preserve_attributes = False
me_lambda__700_0_nm_003.use_mirror_vertex_groups = False
me_lambda__700_0_nm_003.update()
me_lambda__705_0_nm_003 = bpy.data.meshes.new(' lambda: 705.0 nm.003')
me_lambda__705_0_nm_003.from_pydata([(0.65, 0.0, 0.0), (0.66, 0.0, 0.0), (0.66, 0.01, 0.0), (0.65, 0.01, 0.0), (0.65, 0.0, 0.03), (0.66, 0.0, 0.03), (0.66, 0.01, 0.03), (0.65, 0.01, 0.03)], [], [(0, 1, 2, 3), (4, 5, 6, 7), (0, 1, 5, 4), (1, 2, 6, 5), (2, 3, 7, 6), (3, 0, 4, 7)])
me_lambda__705_0_nm_003.materials.append(mat_color_lambda__705_003)
me_lambda__705_0_nm_003.use_remesh_fix_poles = True
me_lambda__705_0_nm_003.use_remesh_preserve_attributes = False
me_lambda__705_0_nm_003.use_mirror_vertex_groups = False
me_lambda__705_0_nm_003.update()
me_lambda__710_0_nm_003 = bpy.data.meshes.new(' lambda: 710.0 nm.003')
me_lambda__710_0_nm_003.from_pydata([(0.66, 0.0, 0.0), (0.67, 0.0, 0.0), (0.67, 0.01, 0.0), (0.66, 0.01, 0.0), (0.66, 0.0, 0.03), (0.67, 0.0, 0.03), (0.67, 0.01, 0.03), (0.66, 0.01, 0.03)], [], [(0, 1, 2, 3), (4, 5, 6, 7), (0, 1, 5, 4), (1, 2, 6, 5), (2, 3, 7, 6), (3, 0, 4, 7)])
me_lambda__710_0_nm_003.materials.append(mat_color_lambda__710_003)
me_lambda__710_0_nm_003.use_remesh_fix_poles = True
me_lambda__710_0_nm_003.use_remesh_preserve_attributes = False
me_lambda__710_0_nm_003.use_mirror_vertex_groups = False
me_lambda__710_0_nm_003.update()
me_lambda__715_0_nm_003 = bpy.data.meshes.new(' lambda: 715.0 nm.003')
me_lambda__715_0_nm_003.from_pydata([(0.67, 0.0, 0.0), (0.68, 0.0, 0.0), (0.68, 0.01, 0.0), (0.67, 0.01, 0.0), (0.67, 0.0, 0.03), (0.68, 0.0, 0.03), (0.68, 0.01, 0.03), (0.67, 0.01, 0.03)], [], [(0, 1, 2, 3), (4, 5, 6, 7), (0, 1, 5, 4), (1, 2, 6, 5), (2, 3, 7, 6), (3, 0, 4, 7)])
me_lambda__715_0_nm_003.materials.append(mat_color_lambda__715_003)
me_lambda__715_0_nm_003.use_remesh_fix_poles = True
me_lambda__715_0_nm_003.use_remesh_preserve_attributes = False
me_lambda__715_0_nm_003.use_mirror_vertex_groups = False
me_lambda__715_0_nm_003.update()
me_lambda__720_0_nm_003 = bpy.data.meshes.new(' lambda: 720.0 nm.003')
me_lambda__720_0_nm_003.from_pydata([(0.68, 0.0, 0.0), (0.69, 0.0, 0.0), (0.69, 0.01, 0.0), (0.68, 0.01, 0.0), (0.68, 0.0, 0.03), (0.69, 0.0, 0.03), (0.69, 0.01, 0.03), (0.68, 0.01, 0.03)], [], [(0, 1, 2, 3), (4, 5, 6, 7), (0, 1, 5, 4), (1, 2, 6, 5), (2, 3, 7, 6), (3, 0, 4, 7)])
me_lambda__720_0_nm_003.materials.append(mat_color_lambda__720_003)
me_lambda__720_0_nm_003.use_remesh_fix_poles = True
me_lambda__720_0_nm_003.use_remesh_preserve_attributes = False
me_lambda__720_0_nm_003.use_mirror_vertex_groups = False
me_lambda__720_0_nm_003.update()
me_lambda__725_0_nm_003 = bpy.data.meshes.new(' lambda: 725.0 nm.003')
me_lambda__725_0_nm_003.from_pydata([(0.69, 0.0, 0.0), (0.7, 0.0, 0.0), (0.7, 0.01, 0.0), (0.69, 0.01, 0.0), (0.69, 0.0, 0.03), (0.7, 0.0, 0.03), (0.7, 0.01, 0.03), (0.69, 0.01, 0.03)], [], [(0, 1, 2, 3), (4, 5, 6, 7), (0, 1, 5, 4), (1, 2, 6, 5), (2, 3, 7, 6), (3, 0, 4, 7)])
me_lambda__725_0_nm_003.materials.append(mat_color_lambda__725_003)
me_lambda__725_0_nm_003.use_remesh_fix_poles = True
me_lambda__725_0_nm_003.use_remesh_preserve_attributes = False
me_lambda__725_0_nm_003.use_mirror_vertex_groups = False
me_lambda__725_0_nm_003.update()
me_lambda__730_0_nm_003 = bpy.data.meshes.new(' lambda: 730.0 nm.003')
me_lambda__730_0_nm_003.from_pydata([(0.7, 0.0, 0.0), (0.71, 0.0, 0.0), (0.71, 0.01, 0.0), (0.7, 0.01, 0.0), (0.7, 0.0, 0.03), (0.71, 0.0, 0.03), (0.71, 0.01, 0.03), (0.7, 0.01, 0.03)], [], [(0, 1, 2, 3), (4, 5, 6, 7), (0, 1, 5, 4), (1, 2, 6, 5), (2, 3, 7, 6), (3, 0, 4, 7)])
me_lambda__730_0_nm_003.materials.append(mat_color_lambda__730_003)
me_lambda__730_0_nm_003.use_remesh_fix_poles = True
me_lambda__730_0_nm_003.use_remesh_preserve_attributes = False
me_lambda__730_0_nm_003.use_mirror_vertex_groups = False
me_lambda__730_0_nm_003.update()
me_lambda__735_0_nm_003 = bpy.data.meshes.new(' lambda: 735.0 nm.003')
me_lambda__735_0_nm_003.from_pydata([(0.71, 0.0, 0.0), (0.72, 0.0, 0.0), (0.72, 0.01, 0.0), (0.71, 0.01, 0.0), (0.71, 0.0, 0.03), (0.72, 0.0, 0.03), (0.72, 0.01, 0.03), (0.71, 0.01, 0.03)], [], [(0, 1, 2, 3), (4, 5, 6, 7), (0, 1, 5, 4), (1, 2, 6, 5), (2, 3, 7, 6), (3, 0, 4, 7)])
me_lambda__735_0_nm_003.materials.append(mat_color_lambda__735_003)
me_lambda__735_0_nm_003.use_remesh_fix_poles = True
me_lambda__735_0_nm_003.use_remesh_preserve_attributes = False
me_lambda__735_0_nm_003.use_mirror_vertex_groups = False
me_lambda__735_0_nm_003.update()
me_lambda__740_0_nm_003 = bpy.data.meshes.new(' lambda: 740.0 nm.003')
me_lambda__740_0_nm_003.from_pydata([(0.72, 0.0, 0.0), (0.73, 0.0, 0.0), (0.73, 0.01, 0.0), (0.72, 0.01, 0.0), (0.72, 0.0, 0.03), (0.73, 0.0, 0.03), (0.73, 0.01, 0.03), (0.72, 0.01, 0.03)], [], [(0, 1, 2, 3), (4, 5, 6, 7), (0, 1, 5, 4), (1, 2, 6, 5), (2, 3, 7, 6), (3, 0, 4, 7)])
me_lambda__740_0_nm_003.materials.append(mat_color_lambda__740_003)
me_lambda__740_0_nm_003.use_remesh_fix_poles = True
me_lambda__740_0_nm_003.use_remesh_preserve_attributes = False
me_lambda__740_0_nm_003.use_mirror_vertex_groups = False
me_lambda__740_0_nm_003.update()
me_lambda__745_0_nm_003 = bpy.data.meshes.new(' lambda: 745.0 nm.003')
me_lambda__745_0_nm_003.from_pydata([(0.73, 0.0, 0.0), (0.74, 0.0, 0.0), (0.74, 0.01, 0.0), (0.73, 0.01, 0.0), (0.73, 0.0, 0.03), (0.74, 0.0, 0.03), (0.74, 0.01, 0.03), (0.73, 0.01, 0.03)], [], [(0, 1, 2, 3), (4, 5, 6, 7), (0, 1, 5, 4), (1, 2, 6, 5), (2, 3, 7, 6), (3, 0, 4, 7)])
me_lambda__745_0_nm_003.materials.append(mat_color_lambda__745_003)
me_lambda__745_0_nm_003.use_remesh_fix_poles = True
me_lambda__745_0_nm_003.use_remesh_preserve_attributes = False
me_lambda__745_0_nm_003.use_mirror_vertex_groups = False
me_lambda__745_0_nm_003.update()
me_lambda__750_0_nm_003 = bpy.data.meshes.new(' lambda: 750.0 nm.003')
me_lambda__750_0_nm_003.from_pydata([(0.74, 0.0, 0.0), (0.75, 0.0, 0.0), (0.75, 0.01, 0.0), (0.74, 0.01, 0.0), (0.74, 0.0, 0.03), (0.75, 0.0, 0.03), (0.75, 0.01, 0.03), (0.74, 0.01, 0.03)], [], [(0, 1, 2, 3), (4, 5, 6, 7), (0, 1, 5, 4), (1, 2, 6, 5), (2, 3, 7, 6), (3, 0, 4, 7)])
me_lambda__750_0_nm_003.materials.append(mat_color_lambda__750_003)
me_lambda__750_0_nm_003.use_remesh_fix_poles = True
me_lambda__750_0_nm_003.use_remesh_preserve_attributes = False
me_lambda__750_0_nm_003.use_mirror_vertex_groups = False
me_lambda__750_0_nm_003.update()
me_lambda__755_0_nm_003 = bpy.data.meshes.new(' lambda: 755.0 nm.003')
me_lambda__755_0_nm_003.from_pydata([(0.75, 0.0, 0.0), (0.76, 0.0, 0.0), (0.76, 0.01, 0.0), (0.75, 0.01, 0.0), (0.75, 0.0, 0.03), (0.76, 0.0, 0.03), (0.76, 0.01, 0.03), (0.75, 0.01, 0.03)], [], [(0, 1, 2, 3), (4, 5, 6, 7), (0, 1, 5, 4), (1, 2, 6, 5), (2, 3, 7, 6), (3, 0, 4, 7)])
me_lambda__755_0_nm_003.materials.append(mat_color_lambda__755_003)
me_lambda__755_0_nm_003.use_remesh_fix_poles = True
me_lambda__755_0_nm_003.use_remesh_preserve_attributes = False
me_lambda__755_0_nm_003.use_mirror_vertex_groups = False
me_lambda__755_0_nm_003.update()
me_lambda__760_0_nm_003 = bpy.data.meshes.new(' lambda: 760.0 nm.003')
me_lambda__760_0_nm_003.from_pydata([(0.76, 0.0, 0.0), (0.77, 0.0, 0.0), (0.77, 0.01, 0.0), (0.76, 0.01, 0.0), (0.76, 0.0, 0.03), (0.77, 0.0, 0.03), (0.77, 0.01, 0.03), (0.76, 0.01, 0.03)], [], [(0, 1, 2, 3), (4, 5, 6, 7), (0, 1, 5, 4), (1, 2, 6, 5), (2, 3, 7, 6), (3, 0, 4, 7)])
me_lambda__760_0_nm_003.materials.append(mat_color_lambda__760_003)
me_lambda__760_0_nm_003.use_remesh_fix_poles = True
me_lambda__760_0_nm_003.use_remesh_preserve_attributes = False
me_lambda__760_0_nm_003.use_mirror_vertex_groups = False
me_lambda__760_0_nm_003.update()
me_lambda__765_0_nm_003 = bpy.data.meshes.new(' lambda: 765.0 nm.003')
me_lambda__765_0_nm_003.from_pydata([(0.77, 0.0, 0.0), (0.78, 0.0, 0.0), (0.78, 0.01, 0.0), (0.77, 0.01, 0.0), (0.77, 0.0, 0.03), (0.78, 0.0, 0.03), (0.78, 0.01, 0.03), (0.77, 0.01, 0.03)], [], [(0, 1, 2, 3), (4, 5, 6, 7), (0, 1, 5, 4), (1, 2, 6, 5), (2, 3, 7, 6), (3, 0, 4, 7)])
me_lambda__765_0_nm_003.materials.append(mat_color_lambda__765_003)
me_lambda__765_0_nm_003.use_remesh_fix_poles = True
me_lambda__765_0_nm_003.use_remesh_preserve_attributes = False
me_lambda__765_0_nm_003.use_mirror_vertex_groups = False
me_lambda__765_0_nm_003.update()
me_lambda__770_0_nm_003 = bpy.data.meshes.new(' lambda: 770.0 nm.003')
me_lambda__770_0_nm_003.from_pydata([(0.78, 0.0, 0.0), (0.79, 0.0, 0.0), (0.79, 0.01, 0.0), (0.78, 0.01, 0.0), (0.78, 0.0, 0.03), (0.79, 0.0, 0.03), (0.79, 0.01, 0.03), (0.78, 0.01, 0.03)], [], [(0, 1, 2, 3), (4, 5, 6, 7), (0, 1, 5, 4), (1, 2, 6, 5), (2, 3, 7, 6), (3, 0, 4, 7)])
me_lambda__770_0_nm_003.materials.append(mat_color_lambda__770_003)
me_lambda__770_0_nm_003.use_remesh_fix_poles = True
me_lambda__770_0_nm_003.use_remesh_preserve_attributes = False
me_lambda__770_0_nm_003.use_mirror_vertex_groups = False
me_lambda__770_0_nm_003.update()
me_lambda__775_0_nm_003 = bpy.data.meshes.new(' lambda: 775.0 nm.003')
me_lambda__775_0_nm_003.from_pydata([(0.79, 0.0, 0.0), (0.8, 0.0, 0.0), (0.8, 0.01, 0.0), (0.79, 0.01, 0.0), (0.79, 0.0, 0.03), (0.8, 0.0, 0.03), (0.8, 0.01, 0.03), (0.79, 0.01, 0.03)], [], [(0, 1, 2, 3), (4, 5, 6, 7), (0, 1, 5, 4), (1, 2, 6, 5), (2, 3, 7, 6), (3, 0, 4, 7)])
me_lambda__775_0_nm_003.materials.append(mat_color_lambda__775_003)
me_lambda__775_0_nm_003.use_remesh_fix_poles = True
me_lambda__775_0_nm_003.use_remesh_preserve_attributes = False
me_lambda__775_0_nm_003.use_mirror_vertex_groups = False
me_lambda__775_0_nm_003.update()
me_lambda__780_0_nm_003 = bpy.data.meshes.new(' lambda: 780.0 nm.003')
me_lambda__780_0_nm_003.from_pydata([(0.8, 0.0, 0.0), (0.81, 0.0, 0.0), (0.81, 0.01, 0.0), (0.8, 0.01, 0.0), (0.8, 0.0, 0.03), (0.81, 0.0, 0.03), (0.81, 0.01, 0.03), (0.8, 0.01, 0.03)], [], [(0, 1, 2, 3), (4, 5, 6, 7), (0, 1, 5, 4), (1, 2, 6, 5), (2, 3, 7, 6), (3, 0, 4, 7)])
me_lambda__780_0_nm_003.materials.append(mat_color_lambda__780_003)
me_lambda__780_0_nm_003.use_remesh_fix_poles = True
me_lambda__780_0_nm_003.use_remesh_preserve_attributes = False
me_lambda__780_0_nm_003.use_mirror_vertex_groups = False
me_lambda__780_0_nm_003.update()

# ---- objects
ob_lambda__380_0_nm = bpy.data.objects.new(' lambda: 380.0 nm', me_lambda__380_0_nm_003)
ob_lambda__385_0_nm = bpy.data.objects.new(' lambda: 385.0 nm', me_lambda__385_0_nm_003)
ob_lambda__390_0_nm = bpy.data.objects.new(' lambda: 390.0 nm', me_lambda__390_0_nm_003)
ob_lambda__395_0_nm = bpy.data.objects.new(' lambda: 395.0 nm', me_lambda__395_0_nm_003)
ob_lambda__400_0_nm = bpy.data.objects.new(' lambda: 400.0 nm', me_lambda__400_0_nm_003)
ob_lambda__405_0_nm = bpy.data.objects.new(' lambda: 405.0 nm', me_lambda__405_0_nm_003)
ob_lambda__410_0_nm = bpy.data.objects.new(' lambda: 410.0 nm', me_lambda__410_0_nm_003)
ob_lambda__415_0_nm = bpy.data.objects.new(' lambda: 415.0 nm', me_lambda__415_0_nm_003)
ob_lambda__420_0_nm = bpy.data.objects.new(' lambda: 420.0 nm', me_lambda__420_0_nm_003)
ob_lambda__425_0_nm = bpy.data.objects.new(' lambda: 425.0 nm', me_lambda__425_0_nm_003)
ob_lambda__430_0_nm = bpy.data.objects.new(' lambda: 430.0 nm', me_lambda__430_0_nm_003)
ob_lambda__435_0_nm = bpy.data.objects.new(' lambda: 435.0 nm', me_lambda__435_0_nm_003)
ob_lambda__440_0_nm = bpy.data.objects.new(' lambda: 440.0 nm', me_lambda__440_0_nm_003)
ob_lambda__445_0_nm = bpy.data.objects.new(' lambda: 445.0 nm', me_lambda__445_0_nm_003)
ob_lambda__450_0_nm = bpy.data.objects.new(' lambda: 450.0 nm', me_lambda__450_0_nm_003)
ob_lambda__455_0_nm = bpy.data.objects.new(' lambda: 455.0 nm', me_lambda__455_0_nm_003)
ob_lambda__460_0_nm = bpy.data.objects.new(' lambda: 460.0 nm', me_lambda__460_0_nm_003)
ob_lambda__465_0_nm = bpy.data.objects.new(' lambda: 465.0 nm', me_lambda__465_0_nm_003)
ob_lambda__470_0_nm = bpy.data.objects.new(' lambda: 470.0 nm', me_lambda__470_0_nm_003)
ob_lambda__475_0_nm = bpy.data.objects.new(' lambda: 475.0 nm', me_lambda__475_0_nm_003)
ob_lambda__480_0_nm = bpy.data.objects.new(' lambda: 480.0 nm', me_lambda__480_0_nm_003)
ob_lambda__485_0_nm = bpy.data.objects.new(' lambda: 485.0 nm', me_lambda__485_0_nm_003)
ob_lambda__490_0_nm = bpy.data.objects.new(' lambda: 490.0 nm', me_lambda__490_0_nm_003)
ob_lambda__495_0_nm = bpy.data.objects.new(' lambda: 495.0 nm', me_lambda__495_0_nm_003)
ob_lambda__500_0_nm = bpy.data.objects.new(' lambda: 500.0 nm', me_lambda__500_0_nm_003)
ob_lambda__505_0_nm = bpy.data.objects.new(' lambda: 505.0 nm', me_lambda__505_0_nm_003)
ob_lambda__510_0_nm = bpy.data.objects.new(' lambda: 510.0 nm', me_lambda__510_0_nm_003)
ob_lambda__515_0_nm = bpy.data.objects.new(' lambda: 515.0 nm', me_lambda__515_0_nm_003)
ob_lambda__520_0_nm = bpy.data.objects.new(' lambda: 520.0 nm', me_lambda__520_0_nm_003)
ob_lambda__525_0_nm = bpy.data.objects.new(' lambda: 525.0 nm', me_lambda__525_0_nm_003)
ob_lambda__530_0_nm = bpy.data.objects.new(' lambda: 530.0 nm', me_lambda__530_0_nm_003)
ob_lambda__535_0_nm = bpy.data.objects.new(' lambda: 535.0 nm', me_lambda__535_0_nm_003)
ob_lambda__540_0_nm = bpy.data.objects.new(' lambda: 540.0 nm', me_lambda__540_0_nm_003)
ob_lambda__545_0_nm = bpy.data.objects.new(' lambda: 545.0 nm', me_lambda__545_0_nm_003)
ob_lambda__550_0_nm = bpy.data.objects.new(' lambda: 550.0 nm', me_lambda__550_0_nm_003)
ob_lambda__555_0_nm = bpy.data.objects.new(' lambda: 555.0 nm', me_lambda__555_0_nm_003)
ob_lambda__560_0_nm = bpy.data.objects.new(' lambda: 560.0 nm', me_lambda__560_0_nm_003)
ob_lambda__565_0_nm = bpy.data.objects.new(' lambda: 565.0 nm', me_lambda__565_0_nm_003)
ob_lambda__570_0_nm = bpy.data.objects.new(' lambda: 570.0 nm', me_lambda__570_0_nm_003)
ob_lambda__575_0_nm = bpy.data.objects.new(' lambda: 575.0 nm', me_lambda__575_0_nm_003)
ob_lambda__580_0_nm = bpy.data.objects.new(' lambda: 580.0 nm', me_lambda__580_0_nm_003)
ob_lambda__585_0_nm = bpy.data.objects.new(' lambda: 585.0 nm', me_lambda__585_0_nm_003)
ob_lambda__590_0_nm = bpy.data.objects.new(' lambda: 590.0 nm', me_lambda__590_0_nm_003)
ob_lambda__595_0_nm = bpy.data.objects.new(' lambda: 595.0 nm', me_lambda__595_0_nm_003)
ob_lambda__600_0_nm = bpy.data.objects.new(' lambda: 600.0 nm', me_lambda__600_0_nm_003)
ob_lambda__605_0_nm = bpy.data.objects.new(' lambda: 605.0 nm', me_lambda__605_0_nm_003)
ob_lambda__610_0_nm = bpy.data.objects.new(' lambda: 610.0 nm', me_lambda__610_0_nm_003)
ob_lambda__615_0_nm = bpy.data.objects.new(' lambda: 615.0 nm', me_lambda__615_0_nm_003)
ob_lambda__620_0_nm = bpy.data.objects.new(' lambda: 620.0 nm', me_lambda__620_0_nm_003)
ob_lambda__625_0_nm = bpy.data.objects.new(' lambda: 625.0 nm', me_lambda__625_0_nm_003)
ob_lambda__630_0_nm = bpy.data.objects.new(' lambda: 630.0 nm', me_lambda__630_0_nm_003)
ob_lambda__635_0_nm = bpy.data.objects.new(' lambda: 635.0 nm', me_lambda__635_0_nm_003)
ob_lambda__640_0_nm = bpy.data.objects.new(' lambda: 640.0 nm', me_lambda__640_0_nm_003)
ob_lambda__645_0_nm = bpy.data.objects.new(' lambda: 645.0 nm', me_lambda__645_0_nm_003)
ob_lambda__650_0_nm = bpy.data.objects.new(' lambda: 650.0 nm', me_lambda__650_0_nm_003)
ob_lambda__655_0_nm = bpy.data.objects.new(' lambda: 655.0 nm', me_lambda__655_0_nm_003)
ob_lambda__660_0_nm = bpy.data.objects.new(' lambda: 660.0 nm', me_lambda__660_0_nm_003)
ob_lambda__665_0_nm = bpy.data.objects.new(' lambda: 665.0 nm', me_lambda__665_0_nm_003)
ob_lambda__670_0_nm = bpy.data.objects.new(' lambda: 670.0 nm', me_lambda__670_0_nm_003)
ob_lambda__675_0_nm = bpy.data.objects.new(' lambda: 675.0 nm', me_lambda__675_0_nm_003)
ob_lambda__680_0_nm = bpy.data.objects.new(' lambda: 680.0 nm', me_lambda__680_0_nm_003)
ob_lambda__685_0_nm = bpy.data.objects.new(' lambda: 685.0 nm', me_lambda__685_0_nm_003)
ob_lambda__690_0_nm = bpy.data.objects.new(' lambda: 690.0 nm', me_lambda__690_0_nm_003)
ob_lambda__695_0_nm = bpy.data.objects.new(' lambda: 695.0 nm', me_lambda__695_0_nm_003)
ob_lambda__700_0_nm = bpy.data.objects.new(' lambda: 700.0 nm', me_lambda__700_0_nm_003)
ob_lambda__705_0_nm = bpy.data.objects.new(' lambda: 705.0 nm', me_lambda__705_0_nm_003)
ob_lambda__710_0_nm = bpy.data.objects.new(' lambda: 710.0 nm', me_lambda__710_0_nm_003)
ob_lambda__715_0_nm = bpy.data.objects.new(' lambda: 715.0 nm', me_lambda__715_0_nm_003)
ob_lambda__720_0_nm = bpy.data.objects.new(' lambda: 720.0 nm', me_lambda__720_0_nm_003)
ob_lambda__725_0_nm = bpy.data.objects.new(' lambda: 725.0 nm', me_lambda__725_0_nm_003)
ob_lambda__730_0_nm = bpy.data.objects.new(' lambda: 730.0 nm', me_lambda__730_0_nm_003)
ob_lambda__735_0_nm = bpy.data.objects.new(' lambda: 735.0 nm', me_lambda__735_0_nm_003)
ob_lambda__740_0_nm = bpy.data.objects.new(' lambda: 740.0 nm', me_lambda__740_0_nm_003)
ob_lambda__745_0_nm = bpy.data.objects.new(' lambda: 745.0 nm', me_lambda__745_0_nm_003)
ob_lambda__750_0_nm = bpy.data.objects.new(' lambda: 750.0 nm', me_lambda__750_0_nm_003)
ob_lambda__755_0_nm = bpy.data.objects.new(' lambda: 755.0 nm', me_lambda__755_0_nm_003)
ob_lambda__760_0_nm = bpy.data.objects.new(' lambda: 760.0 nm', me_lambda__760_0_nm_003)
ob_lambda__765_0_nm = bpy.data.objects.new(' lambda: 765.0 nm', me_lambda__765_0_nm_003)
ob_lambda__770_0_nm = bpy.data.objects.new(' lambda: 770.0 nm', me_lambda__770_0_nm_003)
ob_lambda__775_0_nm = bpy.data.objects.new(' lambda: 775.0 nm', me_lambda__775_0_nm_003)
ob_lambda__780_0_nm = bpy.data.objects.new(' lambda: 780.0 nm', me_lambda__780_0_nm_003)

# ---- transforms, parenting, visibility, modifiers, constraints
ob_lambda__380_0_nm.location = (0.0, 0.0, 0.0)
ob_lambda__380_0_nm.lineart.crease_threshold = 0.0
ob_lambda__385_0_nm.location = (0.0, 0.0, 0.0)
ob_lambda__385_0_nm.lineart.crease_threshold = 0.0
ob_lambda__390_0_nm.location = (0.0, 0.0, 0.0)
ob_lambda__390_0_nm.lineart.crease_threshold = 0.0
ob_lambda__395_0_nm.location = (0.0, 0.0, 0.0)
ob_lambda__395_0_nm.lineart.crease_threshold = 0.0
ob_lambda__400_0_nm.location = (0.0, 0.0, 0.0)
ob_lambda__400_0_nm.lineart.crease_threshold = 0.0
ob_lambda__405_0_nm.location = (0.0, 0.0, 0.0)
ob_lambda__405_0_nm.lineart.crease_threshold = 0.0
ob_lambda__410_0_nm.location = (0.0, 0.0, 0.0)
ob_lambda__410_0_nm.lineart.crease_threshold = 0.0
ob_lambda__415_0_nm.location = (0.0, 0.0, 0.0)
ob_lambda__415_0_nm.lineart.crease_threshold = 0.0
ob_lambda__420_0_nm.location = (0.0, 0.0, 0.0)
ob_lambda__420_0_nm.lineart.crease_threshold = 0.0
ob_lambda__425_0_nm.location = (0.0, 0.0, 0.0)
ob_lambda__425_0_nm.lineart.crease_threshold = 0.0
ob_lambda__430_0_nm.location = (0.0, 0.0, 0.0)
ob_lambda__430_0_nm.lineart.crease_threshold = 0.0
ob_lambda__435_0_nm.location = (0.0, 0.0, 0.0)
ob_lambda__435_0_nm.lineart.crease_threshold = 0.0
ob_lambda__440_0_nm.location = (0.0, 0.0, 0.0)
ob_lambda__440_0_nm.lineart.crease_threshold = 0.0
ob_lambda__445_0_nm.location = (0.0, 0.0, 0.0)
ob_lambda__445_0_nm.lineart.crease_threshold = 0.0
ob_lambda__450_0_nm.location = (0.0, 0.0, 0.0)
ob_lambda__450_0_nm.lineart.crease_threshold = 0.0
ob_lambda__455_0_nm.location = (0.0, 0.0, 0.0)
ob_lambda__455_0_nm.lineart.crease_threshold = 0.0
ob_lambda__460_0_nm.location = (0.0, 0.0, 0.0)
ob_lambda__460_0_nm.lineart.crease_threshold = 0.0
ob_lambda__465_0_nm.location = (0.0, 0.0, 0.0)
ob_lambda__465_0_nm.lineart.crease_threshold = 0.0
ob_lambda__470_0_nm.location = (0.0, 0.0, 0.0)
ob_lambda__470_0_nm.lineart.crease_threshold = 0.0
ob_lambda__475_0_nm.location = (0.0, 0.0, 0.0)
ob_lambda__475_0_nm.lineart.crease_threshold = 0.0
ob_lambda__480_0_nm.location = (0.0, 0.0, 0.0)
ob_lambda__480_0_nm.lineart.crease_threshold = 0.0
ob_lambda__485_0_nm.location = (0.0, 0.0, 0.0)
ob_lambda__485_0_nm.lineart.crease_threshold = 0.0
ob_lambda__490_0_nm.location = (0.0, 0.0, 0.0)
ob_lambda__490_0_nm.lineart.crease_threshold = 0.0
ob_lambda__495_0_nm.location = (0.0, 0.0, 0.0)
ob_lambda__495_0_nm.lineart.crease_threshold = 0.0
ob_lambda__500_0_nm.location = (0.0, 0.0, 0.0)
ob_lambda__500_0_nm.lineart.crease_threshold = 0.0
ob_lambda__505_0_nm.location = (0.0, 0.0, 0.0)
ob_lambda__505_0_nm.lineart.crease_threshold = 0.0
ob_lambda__510_0_nm.location = (0.0, 0.0, 0.0)
ob_lambda__510_0_nm.lineart.crease_threshold = 0.0
ob_lambda__515_0_nm.location = (0.0, 0.0, 0.0)
ob_lambda__515_0_nm.lineart.crease_threshold = 0.0
ob_lambda__520_0_nm.location = (0.0, 0.0, 0.0)
ob_lambda__520_0_nm.lineart.crease_threshold = 0.0
ob_lambda__525_0_nm.location = (0.0, 0.0, 0.0)
ob_lambda__525_0_nm.lineart.crease_threshold = 0.0
ob_lambda__530_0_nm.location = (0.0, 0.0, 0.0)
ob_lambda__530_0_nm.lineart.crease_threshold = 0.0
ob_lambda__535_0_nm.location = (0.0, 0.0, 0.0)
ob_lambda__535_0_nm.lineart.crease_threshold = 0.0
ob_lambda__540_0_nm.location = (0.0, 0.0, 0.0)
ob_lambda__540_0_nm.lineart.crease_threshold = 0.0
ob_lambda__545_0_nm.location = (0.0, 0.0, 0.0)
ob_lambda__545_0_nm.lineart.crease_threshold = 0.0
ob_lambda__550_0_nm.location = (0.0, 0.0, 0.0)
ob_lambda__550_0_nm.lineart.crease_threshold = 0.0
ob_lambda__555_0_nm.location = (0.0, 0.0, 0.0)
ob_lambda__555_0_nm.lineart.crease_threshold = 0.0
ob_lambda__560_0_nm.location = (0.0, 0.0, 0.0)
ob_lambda__560_0_nm.lineart.crease_threshold = 0.0
ob_lambda__565_0_nm.location = (0.0, 0.0, 0.0)
ob_lambda__565_0_nm.lineart.crease_threshold = 0.0
ob_lambda__570_0_nm.location = (0.0, 0.0, 0.0)
ob_lambda__570_0_nm.lineart.crease_threshold = 0.0
ob_lambda__575_0_nm.location = (0.0, 0.0, 0.0)
ob_lambda__575_0_nm.lineart.crease_threshold = 0.0
ob_lambda__580_0_nm.location = (0.0, 0.0, 0.0)
ob_lambda__580_0_nm.lineart.crease_threshold = 0.0
ob_lambda__585_0_nm.location = (0.0, 0.0, 0.0)
ob_lambda__585_0_nm.lineart.crease_threshold = 0.0
ob_lambda__590_0_nm.location = (0.0, 0.0, 0.0)
ob_lambda__590_0_nm.lineart.crease_threshold = 0.0
ob_lambda__595_0_nm.location = (0.0, 0.0, 0.0)
ob_lambda__595_0_nm.lineart.crease_threshold = 0.0
ob_lambda__600_0_nm.location = (0.0, 0.0, 0.0)
ob_lambda__600_0_nm.lineart.crease_threshold = 0.0
ob_lambda__605_0_nm.location = (0.0, 0.0, 0.0)
ob_lambda__605_0_nm.lineart.crease_threshold = 0.0
ob_lambda__610_0_nm.location = (0.0, 0.0, 0.0)
ob_lambda__610_0_nm.lineart.crease_threshold = 0.0
ob_lambda__615_0_nm.location = (0.0, 0.0, 0.0)
ob_lambda__615_0_nm.lineart.crease_threshold = 0.0
ob_lambda__620_0_nm.location = (0.0, 0.0, 0.0)
ob_lambda__620_0_nm.lineart.crease_threshold = 0.0
ob_lambda__625_0_nm.location = (0.0, 0.0, 0.0)
ob_lambda__625_0_nm.lineart.crease_threshold = 0.0
ob_lambda__630_0_nm.location = (0.0, 0.0, 0.0)
ob_lambda__630_0_nm.lineart.crease_threshold = 0.0
ob_lambda__635_0_nm.location = (0.0, 0.0, 0.0)
ob_lambda__635_0_nm.lineart.crease_threshold = 0.0
ob_lambda__640_0_nm.location = (0.0, 0.0, 0.0)
ob_lambda__640_0_nm.lineart.crease_threshold = 0.0
ob_lambda__645_0_nm.location = (0.0, 0.0, 0.0)
ob_lambda__645_0_nm.lineart.crease_threshold = 0.0
ob_lambda__650_0_nm.location = (0.0, 0.0, 0.0)
ob_lambda__650_0_nm.lineart.crease_threshold = 0.0
ob_lambda__655_0_nm.location = (0.0, 0.0, 0.0)
ob_lambda__655_0_nm.lineart.crease_threshold = 0.0
ob_lambda__660_0_nm.location = (0.0, 0.0, 0.0)
ob_lambda__660_0_nm.lineart.crease_threshold = 0.0
ob_lambda__665_0_nm.location = (0.0, 0.0, 0.0)
ob_lambda__665_0_nm.lineart.crease_threshold = 0.0
ob_lambda__670_0_nm.location = (0.0, 0.0, 0.0)
ob_lambda__670_0_nm.lineart.crease_threshold = 0.0
ob_lambda__675_0_nm.location = (0.0, 0.0, 0.0)
ob_lambda__675_0_nm.lineart.crease_threshold = 0.0
ob_lambda__680_0_nm.location = (0.0, 0.0, 0.0)
ob_lambda__680_0_nm.lineart.crease_threshold = 0.0
ob_lambda__685_0_nm.location = (0.0, 0.0, 0.0)
ob_lambda__685_0_nm.lineart.crease_threshold = 0.0
ob_lambda__690_0_nm.location = (0.0, 0.0, 0.0)
ob_lambda__690_0_nm.lineart.crease_threshold = 0.0
ob_lambda__695_0_nm.location = (0.0, 0.0, 0.0)
ob_lambda__695_0_nm.lineart.crease_threshold = 0.0
ob_lambda__700_0_nm.location = (0.0, 0.0, 0.0)
ob_lambda__700_0_nm.lineart.crease_threshold = 0.0
ob_lambda__705_0_nm.location = (0.0, 0.0, 0.0)
ob_lambda__705_0_nm.lineart.crease_threshold = 0.0
ob_lambda__710_0_nm.location = (0.0, 0.0, 0.0)
ob_lambda__710_0_nm.lineart.crease_threshold = 0.0
ob_lambda__715_0_nm.location = (0.0, 0.0, 0.0)
ob_lambda__715_0_nm.lineart.crease_threshold = 0.0
ob_lambda__720_0_nm.location = (0.0, 0.0, 0.0)
ob_lambda__720_0_nm.lineart.crease_threshold = 0.0
ob_lambda__725_0_nm.location = (0.0, 0.0, 0.0)
ob_lambda__725_0_nm.lineart.crease_threshold = 0.0
ob_lambda__730_0_nm.location = (0.0, 0.0, 0.0)
ob_lambda__730_0_nm.lineart.crease_threshold = 0.0
ob_lambda__735_0_nm.location = (0.0, 0.0, 0.0)
ob_lambda__735_0_nm.lineart.crease_threshold = 0.0
ob_lambda__740_0_nm.location = (0.0, 0.0, 0.0)
ob_lambda__740_0_nm.lineart.crease_threshold = 0.0
ob_lambda__745_0_nm.location = (0.0, 0.0, 0.0)
ob_lambda__745_0_nm.lineart.crease_threshold = 0.0
ob_lambda__750_0_nm.location = (0.0, 0.0, 0.0)
ob_lambda__750_0_nm.lineart.crease_threshold = 0.0
ob_lambda__755_0_nm.location = (0.0, 0.0, 0.0)
ob_lambda__755_0_nm.lineart.crease_threshold = 0.0
ob_lambda__760_0_nm.location = (0.0, 0.0, 0.0)
ob_lambda__760_0_nm.lineart.crease_threshold = 0.0
ob_lambda__765_0_nm.location = (0.0, 0.0, 0.0)
ob_lambda__765_0_nm.lineart.crease_threshold = 0.0
ob_lambda__770_0_nm.location = (0.0, 0.0, 0.0)
ob_lambda__770_0_nm.lineart.crease_threshold = 0.0
ob_lambda__775_0_nm.location = (0.0, 0.0, 0.0)
ob_lambda__775_0_nm.lineart.crease_threshold = 0.0
ob_lambda__780_0_nm.location = (0.0, 0.0, 0.0)
ob_lambda__780_0_nm.lineart.crease_threshold = 0.0

# ---- collection membership
col_collection.objects.link(ob_lambda__380_0_nm)
col_collection.objects.link(ob_lambda__385_0_nm)
col_collection.objects.link(ob_lambda__390_0_nm)
col_collection.objects.link(ob_lambda__395_0_nm)
col_collection.objects.link(ob_lambda__400_0_nm)
col_collection.objects.link(ob_lambda__405_0_nm)
col_collection.objects.link(ob_lambda__410_0_nm)
col_collection.objects.link(ob_lambda__415_0_nm)
col_collection.objects.link(ob_lambda__420_0_nm)
col_collection.objects.link(ob_lambda__425_0_nm)
col_collection.objects.link(ob_lambda__430_0_nm)
col_collection.objects.link(ob_lambda__435_0_nm)
col_collection.objects.link(ob_lambda__440_0_nm)
col_collection.objects.link(ob_lambda__445_0_nm)
col_collection.objects.link(ob_lambda__450_0_nm)
col_collection.objects.link(ob_lambda__455_0_nm)
col_collection.objects.link(ob_lambda__460_0_nm)
col_collection.objects.link(ob_lambda__465_0_nm)
col_collection.objects.link(ob_lambda__470_0_nm)
col_collection.objects.link(ob_lambda__475_0_nm)
col_collection.objects.link(ob_lambda__480_0_nm)
col_collection.objects.link(ob_lambda__485_0_nm)
col_collection.objects.link(ob_lambda__490_0_nm)
col_collection.objects.link(ob_lambda__495_0_nm)
col_collection.objects.link(ob_lambda__500_0_nm)
col_collection.objects.link(ob_lambda__505_0_nm)
col_collection.objects.link(ob_lambda__510_0_nm)
col_collection.objects.link(ob_lambda__515_0_nm)
col_collection.objects.link(ob_lambda__520_0_nm)
col_collection.objects.link(ob_lambda__525_0_nm)
col_collection.objects.link(ob_lambda__530_0_nm)
col_collection.objects.link(ob_lambda__535_0_nm)
col_collection.objects.link(ob_lambda__540_0_nm)
col_collection.objects.link(ob_lambda__545_0_nm)
col_collection.objects.link(ob_lambda__550_0_nm)
col_collection.objects.link(ob_lambda__555_0_nm)
col_collection.objects.link(ob_lambda__560_0_nm)
col_collection.objects.link(ob_lambda__565_0_nm)
col_collection.objects.link(ob_lambda__570_0_nm)
col_collection.objects.link(ob_lambda__575_0_nm)
col_collection.objects.link(ob_lambda__580_0_nm)
col_collection.objects.link(ob_lambda__585_0_nm)
col_collection.objects.link(ob_lambda__590_0_nm)
col_collection.objects.link(ob_lambda__595_0_nm)
col_collection.objects.link(ob_lambda__600_0_nm)
col_collection.objects.link(ob_lambda__605_0_nm)
col_collection.objects.link(ob_lambda__610_0_nm)
col_collection.objects.link(ob_lambda__615_0_nm)
col_collection.objects.link(ob_lambda__620_0_nm)
col_collection.objects.link(ob_lambda__625_0_nm)
col_collection.objects.link(ob_lambda__630_0_nm)
col_collection.objects.link(ob_lambda__635_0_nm)
col_collection.objects.link(ob_lambda__640_0_nm)
col_collection.objects.link(ob_lambda__645_0_nm)
col_collection.objects.link(ob_lambda__650_0_nm)
col_collection.objects.link(ob_lambda__655_0_nm)
col_collection.objects.link(ob_lambda__660_0_nm)
col_collection.objects.link(ob_lambda__665_0_nm)
col_collection.objects.link(ob_lambda__670_0_nm)
col_collection.objects.link(ob_lambda__675_0_nm)
col_collection.objects.link(ob_lambda__680_0_nm)
col_collection.objects.link(ob_lambda__685_0_nm)
col_collection.objects.link(ob_lambda__690_0_nm)
col_collection.objects.link(ob_lambda__695_0_nm)
col_collection.objects.link(ob_lambda__700_0_nm)
col_collection.objects.link(ob_lambda__705_0_nm)
col_collection.objects.link(ob_lambda__710_0_nm)
col_collection.objects.link(ob_lambda__715_0_nm)
col_collection.objects.link(ob_lambda__720_0_nm)
col_collection.objects.link(ob_lambda__725_0_nm)
col_collection.objects.link(ob_lambda__730_0_nm)
col_collection.objects.link(ob_lambda__735_0_nm)
col_collection.objects.link(ob_lambda__740_0_nm)
col_collection.objects.link(ob_lambda__745_0_nm)
col_collection.objects.link(ob_lambda__750_0_nm)
col_collection.objects.link(ob_lambda__755_0_nm)
col_collection.objects.link(ob_lambda__760_0_nm)
col_collection.objects.link(ob_lambda__765_0_nm)
col_collection.objects.link(ob_lambda__770_0_nm)
col_collection.objects.link(ob_lambda__775_0_nm)
col_collection.objects.link(ob_lambda__780_0_nm)

# ---- scene / render settings (as saved in the file)
scene.frame_start = 1; scene.frame_end = 250; scene.frame_set(0)
scene.render.engine = 'BLENDER_EEVEE_NEXT'
scene.cycles.use_denoising = False
scene.cycles.samples = 128
scene.cycles.sampling_pattern = 'TABULATED_SOBOL'
scene.cycles.use_adaptive_sampling = False
scene.cycles.use_light_tree = False
scene.view_settings.view_transform = 'Filmic'
bpy.context.view_layer.update()

# ---- added for rendering (the .blend has no active camera and no usable light): camera, sun
cam_auto = bpy.data.cameras.new('AutoCamera')
cam_auto.lens = 50.0
cam_auto.sensor_width = 36.0
cam_auto.clip_end = 1000.0
ob_auto_camera = bpy.data.objects.new('AutoCamera', cam_auto)
scene.collection.objects.link(ob_auto_camera)
ob_auto_camera.location = (1.155, -0.895003, 0.615002)
ob_auto_camera.rotation_euler = (1.09748, -7.21219e-08, 0.694738)
scene.camera = ob_auto_camera
light_auto_sun = bpy.data.lights.new('AutoSun', 'SUN')
light_auto_sun.energy = 3.0
light_auto_sun.angle = 0.0523599
ob_auto_sun = bpy.data.objects.new('AutoSun', light_auto_sun)
scene.collection.objects.link(ob_auto_sun)
ob_auto_sun.rotation_euler = (0.872665, 0.174533, 0.523599)
bpy.context.view_layer.update()
